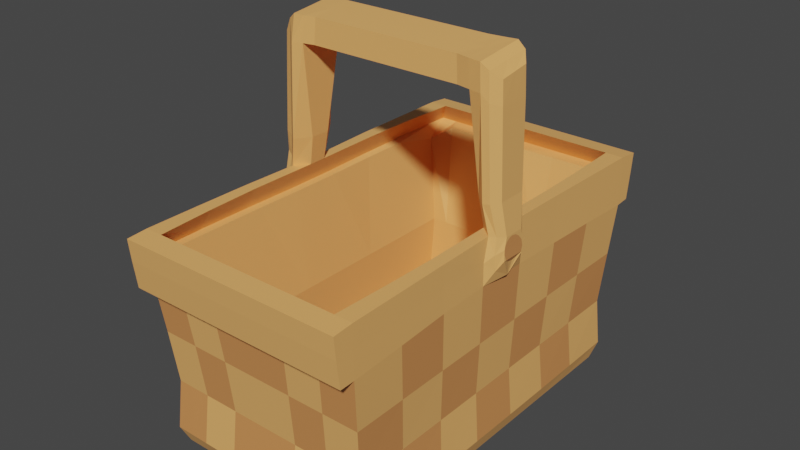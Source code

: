 # Source: Canasta.blend  (saved by Blender 2.81.16; exported with 4.5.12 LTS)
import bpy
from mathutils import Matrix  # noqa: F401  (used for matrix-valued properties, if any)

bpy.ops.wm.read_factory_settings(use_empty=True)
scene = bpy.context.scene
scene.name = 'Scene'

# ---- materials (node trees are filled in below, after node groups)
mat_claro = bpy.data.materials.new('Claro')
mat_claro.alpha_threshold = 0.0
mat_claro.use_transparent_shadow = False
mat_claro.line_color = (0.0, 0.0, 0.0, 1.0)
mat_oscuro = bpy.data.materials.new('Oscuro')
mat_oscuro.use_transparent_shadow = False

# ---- material node trees
mat_claro.use_nodes = True; mat_claro.node_tree.nodes.clear()
_N = mat_claro.node_tree.nodes; _L = mat_claro.node_tree.links
n0 = _N.new('ShaderNodeOutputMaterial'); n0.name = 'Material Output'; n0.location = (300, 300)
n1 = _N.new('ShaderNodeBsdfPrincipled'); n1.name = 'Principled BSDF'; n1.location = (10, 300)
n1.distribution = 'GGX'
n1.subsurface_method = 'BURLEY'
n1.inputs[0].default_value = (0.9047, 0.4397, 0.1384, 1.0)
n1.inputs[2].default_value = 0.4
n1.inputs[3].default_value = 1.45
n1.inputs[27].default_value = (0.0, 0.0, 0.0, 1.0)
n1.inputs[28].default_value = 1.0
_L.new(n1.outputs[0], n0.inputs[0])
n0.is_active_output = True
mat_oscuro.use_nodes = True; mat_oscuro.node_tree.nodes.clear()
_N = mat_oscuro.node_tree.nodes; _L = mat_oscuro.node_tree.links
n0 = _N.new('ShaderNodeOutputMaterial'); n0.name = 'Material Output'; n0.location = (300, 300)
n1 = _N.new('ShaderNodeBsdfPrincipled'); n1.name = 'Principled BSDF'; n1.location = (10, 300)
n1.distribution = 'GGX'
n1.subsurface_method = 'BURLEY'
n1.inputs[0].default_value = (0.6724, 0.2705, 0.0865, 1.0)
n1.inputs[3].default_value = 1.45
n1.inputs[27].default_value = (0.0, 0.0, 0.0, 1.0)
n1.inputs[28].default_value = 1.0
_L.new(n1.outputs[0], n0.inputs[0])
n0.is_active_output = True

# ---- world
world_world = bpy.data.worlds.new('World'); scene.world = world_world
world_world.use_nodes = True; world_world.node_tree.nodes.clear()
_N = world_world.node_tree.nodes; _L = world_world.node_tree.links
n0 = _N.new('ShaderNodeOutputWorld'); n0.name = 'World Output'; n0.location = (300, 300)
n1 = _N.new('ShaderNodeBackground'); n1.name = 'Background'; n1.location = (10, 300)
n1.inputs[0].default_value = (0.05088, 0.05088, 0.05088, 1.0)
_L.new(n1.outputs[0], n0.inputs[0])
n0.is_active_output = True
world_world.color = (0.05088, 0.05088, 0.05088)
world_world.use_sun_shadow = False
world_world.sun_shadow_jitter_overblur = 0.0

# ---- meshes
me_cube_001 = bpy.data.meshes.new('Cube.001')
me_cube_001.from_pydata([(0.578, 0.9636, 0.2027), (0.5601, 0.938, -0.315), (0.578, -0.9653, 0.2027), (0.56, -0.9335, -0.315), (-0.5811, 0.9636, 0.2027), (-0.5619, 0.938, -0.315), (-0.5811, -0.9653, 0.2027), (-0.5619, -0.9335, -0.315), (0.5782, 0.9636, 0.0862), (0.5786, 0.9636, -0.05045), (-0.5812, -0.9653, -0.04965), (-0.5811, -0.9653, 0.0862), (0.5782, -0.9653, 0.0862), (0.5786, -0.9653, -0.04965), (-0.5811, 0.9636, 0.0862), (-0.5812, 0.9636, -0.05045), (0.1869, 0.938, -0.315), (-0.1885, 0.938, -0.315), (0.2044, -0.9653, 0.2027), (-0.2082, -0.9653, 0.2027), (-0.1887, -0.9335, -0.315), (0.1871, -0.9335, -0.315), (-0.2081, 0.9636, 0.2027), (0.2043, 0.9636, 0.2027), (-0.2011, 0.9636, -0.05045), (0.1984, 0.9636, -0.05045), (0.5794, -1.059, 0.0862), (-0.5812, -1.059, 0.0862), (0.1984, -0.9653, -0.04965), (-0.2012, -0.9653, -0.04965), (0.5512, -0.1265, 0.7901), (-0.5428, 0.1253, 0.3487), (-0.564, 0.6563, -0.315), (-0.5662, 0.3933, -0.315), (-0.5672, 0.1303, -0.315), (-0.5672, -0.1327, -0.315), (-0.5662, -0.3958, -0.315), (-0.564, -0.6588, -0.315), (0.5718, 0.6796, 0.2027), (0.5654, 0.4072, 0.2027), (0.5602, 0.1059, 0.2027), (0.5602, -0.1084, 0.2027), (0.5654, -0.4097, 0.2027), (0.5718, -0.682, 0.2027), (-0.5807, -0.682, 0.2027), (-0.5784, -0.4097, 0.2027), (-0.5685, -0.1121, 0.2027), (-0.5685, 0.1096, 0.2027), (-0.5784, 0.4072, 0.2032), (-0.5807, 0.6796, 0.2031), (0.5584, -0.6588, -0.315), (0.5566, -0.3958, -0.315), (0.5557, -0.1327, -0.315), (0.5557, 0.1303, -0.315), (0.5566, 0.3933, -0.315), (0.5584, 0.6563, -0.315), (0.573, 0.6796, -0.04137), (0.5672, 0.4072, -0.03573), (0.5641, 0.1349, -0.02822), (0.564, -0.1374, -0.02353), (0.567, -0.4097, -0.02728), (0.573, -0.682, -0.03949), (0.5721, 0.6796, 0.0862), (0.5658, 0.4072, 0.0862), (0.5622, 0.1349, 0.0862), (0.5622, -0.1374, 0.0862), (0.5658, -0.4097, 0.0862), (0.5721, -0.682, 0.0862), (-0.5807, -0.682, -0.03949), (-0.5802, -0.4097, -0.02728), (-0.5784, -0.1374, -0.02353), (-0.5785, 0.1349, -0.02822), (-0.5803, 0.4072, -0.03464), (-0.5807, 0.6796, -0.04037), (-0.5807, -0.682, 0.0862), (-0.5799, -0.4097, 0.0862), (-0.5737, -0.1374, 0.0862), (-0.5737, 0.1349, 0.0862), (-0.5799, 0.4072, 0.0873), (-0.5807, 0.6796, 0.0872), (-0.5643, -0.1334, -0.8375), (-0.5643, 0.1306, -0.8375), (-0.5629, 0.394, -0.8376), (-0.5607, 0.6553, -0.8378), (0.1858, -0.9316, -0.8379), (-0.187, -0.9316, -0.8379), (-0.187, 0.9363, -0.8379), (0.1858, 0.9363, -0.8379), (-0.5579, -0.9284, -0.8381), (-0.5579, 0.9332, -0.8381), (0.5567, -0.9284, -0.8381), (0.5567, 0.9332, -0.8381), (-0.5782, -0.001242, -0.02587), (0.5643, -0.001242, -0.02587), (0.5677, -0.1176, 0.3531), (0.6179, 0.05569, 0.08398), (0.6017, 0.01653, 0.05587), (0.6044, -0.01553, 0.0613), (0.5558, -0.001242, -0.315), (-0.5671, -0.001242, -0.315), (0.5894, 0.1022, 0.1182), (0.6164, 0.05838, 0.139), (0.616, -0.04705, 0.1771), (0.616, -0.02912, 0.1868), (0.5429, 0.9094, -0.5842), (0.5429, -0.9048, -0.5842), (-0.544, 0.9094, -0.5842), (-0.544, -0.9048, -0.5842), (0.1806, 0.9094, -0.5842), (-0.1817, 0.9094, -0.5842), (-0.1817, -0.9048, -0.5842), (0.1806, -0.9048, -0.5842), (-0.5455, 0.6358, -0.5842), (-0.5477, 0.381, -0.5842), (-0.5487, 0.1262, -0.5842), (-0.5487, -0.1287, -0.5842), (-0.5477, -0.3835, -0.5842), (-0.5455, -0.6383, -0.5842), (0.5429, -0.6383, -0.5842), (0.5428, -0.3835, -0.5842), (0.5428, -0.1287, -0.5842), (0.5428, 0.1262, -0.5842), (0.5428, 0.381, -0.5842), (0.5429, 0.6358, -0.5842), (0.5329, 0.8946, -0.9224), (0.5329, -0.8897, -0.9224), (-0.534, 0.8946, -0.9224), (-0.534, -0.8897, -0.9224), (0.1773, 0.8946, -0.9224), (-0.1784, 0.8946, -0.9224), (-0.1784, -0.8897, -0.9224), (0.1773, -0.8897, -0.9224), (-0.534, 0.624, -0.9224), (-0.534, 0.3738, -0.9224), (-0.5341, 0.1237, -0.9224), (-0.5341, -0.1265, -0.9224), (-0.5629, -0.3967, -0.8376), (-0.5607, -0.658, -0.8378), (0.5596, -0.658, -0.8378), (0.5616, -0.3968, -0.8376), (0.5626, -0.1334, -0.8375), (0.5626, 0.1306, -0.8375), (0.5616, 0.394, -0.8376), (0.5596, 0.6553, -0.8378), (0.6179, 0.004442, 0.08486), (0.6179, -0.01633, 0.08522), (0.3717, -0.9304, -0.838), (0.3717, 0.9351, -0.838), (-0.5428, -0.1277, 0.3487), (0.3919, -0.9653, -0.04965), (0.3949, -0.9653, 0.2027), (0.3749, 0.938, -0.315), (-0.5812, -1.042, -0.05056), (0.3918, 0.9636, -0.05045), (0.3948, 0.9636, 0.2027), (0.3751, -0.9335, -0.315), (-0.534, -0.3767, -0.9224), (-0.534, -0.6268, -0.9224), (0.5329, -0.6268, -0.9224), (0.5329, -0.3767, -0.9224), (0.5329, -0.1265, -0.9224), (0.5329, 0.1237, -0.9224), (0.5329, 0.3738, -0.9224), (0.5329, 0.624, -0.9224), (-0.1634, 0.5715, -0.9207), (-0.1634, 0.3424, -0.9207), (-0.1634, 0.1133, -0.9207), (-0.1634, -0.1158, -0.9207), (-0.1634, -0.3449, -0.9207), (-0.1634, -0.5739, -0.9207), (0.1623, 0.5715, -0.9207), (0.1623, 0.3424, -0.9207), (0.1623, 0.1133, -0.9207), (0.1623, -0.1158, -0.9207), (0.1623, -0.3449, -0.9207), (0.1623, -0.5739, -0.9207), (0.591, 0.09809, 0.04796), (0.6162, -0.06352, 0.1545), (0.6159, -0.01227, 0.189), (0.616, 0.01219, 0.1836), (0.3617, -0.9048, -0.5842), (0.3617, 0.9094, -0.5842), (0.3551, -0.8897, -0.9224), (0.3551, 0.8946, -0.9224), (0.332, 0.5836, -0.9211), (0.332, 0.3496, -0.9211), (0.332, 0.1157, -0.9211), (0.332, -0.1183, -0.9211), (0.332, -0.3522, -0.9211), (0.332, -0.5861, -0.9211), (-0.0005719, 0.938, -0.315), (-0.00089, -0.9653, 0.2027), (-0.0005719, -0.9335, -0.315), (-0.0008836, 0.9636, 0.2027), (-0.0001045, 0.9636, -0.05045), (-0.5813, -1.07, 0.1956), (-9.461e-05, -0.9653, -0.04965), (0.5336, -0.1235, 0.3487), (-0.0005718, -0.932, -0.8379), (-0.0005718, 0.9367, -0.8379), (0.6159, -0.02041, 0.1951), (0.6165, -0.01814, 0.139), (0.5438, -0.1232, 0.9221), (0.6171, 0.06441, 0.1097), (0.6161, 0.03284, 0.17), (0.6162, 0.04914, 0.1526), (-0.0005719, 0.9094, -0.5842), (-0.0005719, -0.9048, -0.5842), (-0.0005718, 0.8946, -0.9224), (-0.0005718, -0.8897, -0.9224), (-0.0005719, 0.5715, -0.9207), (-0.0005719, 0.3424, -0.9207), (-0.0005719, 0.1133, -0.9207), (-0.0005719, -0.1158, -0.9207), (-0.0005719, -0.3449, -0.9207), (-0.0005719, -0.5739, -0.9207), (-0.3775, 0.938, -0.315), (-0.3994, -0.9653, 0.2027), (-0.3954, -0.9653, -0.04965), (0.5336, 0.121, 0.3487), (-0.3778, -0.9335, -0.315), (-0.3993, 0.9636, 0.2027), (-0.3954, 0.9636, -0.05045), (0.5795, -1.07, 0.1956), (-0.3729, -0.9304, -0.838), (-0.3729, 0.9351, -0.838), (0.618, 0.02323, 0.08454), (0.6065, 0.03882, 0.06402), (0.5443, 0.1207, 0.9474), (0.5512, 0.124, 0.7901), (0.6169, -0.06689, 0.1173), (0.6178, -0.05256, 0.08585), (-0.3629, 0.9094, -0.5842), (-0.3629, -0.9048, -0.5842), (-0.3562, 0.8946, -0.9224), (-0.3562, -0.8897, -0.9224), (-0.3332, 0.5836, -0.9211), (-0.3332, 0.3496, -0.9211), (-0.3332, 0.1157, -0.9211), (-0.3332, -0.1183, -0.9211), (-0.3332, -0.3522, -0.9211), (-0.3332, -0.5861, -0.9211), (0.5795, 1.07, 0.1925), (-0.5813, 1.07, 0.1925), (0.5794, 1.057, 0.0862), (0.5795, 1.038, -0.0434), (-0.5812, 1.057, 0.0862), (-0.5812, 1.038, -0.0434), (-0.1967, 1.07, 0.1925), (0.1951, 1.07, 0.1925), (-0.1957, 1.038, -0.0434), (0.1941, 1.038, -0.0434), (-0.1961, 1.057, 0.0862), (0.1946, 1.057, 0.0862), (0.3888, 1.057, 0.0862), (0.3886, 1.038, -0.0434), (0.389, 1.07, 0.1925), (-0.0005719, 1.07, 0.1925), (-0.0005719, 1.038, -0.0434), (-0.0005719, 1.057, 0.0862), (-0.3913, 1.07, 0.1925), (-0.3908, 1.038, -0.0434), (-0.391, 1.057, 0.0862), (0.5795, -1.042, -0.05056), (0.1953, -1.07, 0.1956), (-0.1969, -1.07, 0.1956), (0.194, -1.042, -0.05056), (-0.1955, -1.042, -0.05056), (0.1946, -1.059, 0.0862), (-0.1961, -1.059, 0.0862), (0.3889, -1.059, 0.0862), (0.3885, -1.042, -0.05056), (0.3891, -1.07, 0.1956), (-0.0005719, -1.07, 0.1956), (-0.0005719, -1.042, -0.05056), (-0.0005719, -1.059, 0.0862), (-0.3914, -1.07, 0.1956), (-0.3906, -1.042, -0.05056), (-0.391, -1.059, 0.0862), (0.5886, -0.08972, 0.2013), (0.5886, 0.09584, 0.2013), (-0.6219, -0.1002, 0.1746), (0.5677, 0.1151, 0.3531), (0.5894, -0.0984, 0.1182), (0.5912, -0.09079, 0.0399), (0.1907, 0.1116, 0.8239), (-0.5133, 0.1349, 0.8239), (-0.5133, -0.1374, 0.8239), (0.5126, -0.1328, 0.8239), (0.5126, 0.1304, 0.8239), (0.1907, -0.1073, 0.8239), (-0.2522, 0.1116, 0.8239), (-0.2522, -0.1073, 0.8239), (0.3805, 0.1116, 0.8239), (0.3805, -0.1073, 0.8239), (-0.04248, 0.1116, 0.8239), (-0.04244, -0.1073, 0.8239), (-0.4032, 0.1116, 0.8239), (-0.4032, -0.1073, 0.8239), (0.1852, 0.108, 0.9783), (-0.507, 0.1211, 0.9783), (-0.5063, -0.1215, 0.9508), (0.5036, -0.1294, 0.9508), (0.5038, 0.1269, 0.9783), (0.1852, -0.1037, 0.9508), (-0.2419, 0.108, 0.9783), (-0.2436, -0.1037, 0.9508), (0.3702, 0.108, 0.9783), (0.3708, -0.1037, 0.9508), (-0.03821, 0.108, 0.9783), (-0.03948, -0.1037, 0.9508), (-0.3936, 0.108, 0.9783), (-0.3944, -0.1037, 0.9508), (0.4679, -0.9335, -0.315), (0.4868, 0.9636, 0.2027), (0.4857, 0.9636, -0.05045), (0.4644, -0.9295, -0.8381), (0.4964, 0.6796, 0.2027), (0.5009, 0.4072, 0.2027), (0.4978, 0.05248, 0.2027), (0.4978, -0.05496, 0.2027), (0.5009, -0.4097, 0.2027), (0.4964, -0.682, 0.2027), (0.4523, -0.9048, -0.5842), (0.444, -0.8897, -0.9224), (0.4644, 0.9342, -0.8381), (0.4868, -0.9653, 0.2027), (0.4677, 0.938, -0.315), (0.4523, 0.9094, -0.5842), (0.444, 0.8946, -0.9224), (0.4338, 0.6097, -0.922), (0.4338, 0.3653, -0.922), (0.4338, 0.1208, -0.922), (0.4338, -0.1236, -0.922), (0.4338, -0.368, -0.922), (0.4338, -0.6124, -0.922), (0.4845, 1.07, 0.1925), (0.4844, 1.038, -0.0434), (0.4844, 1.057, 0.0862), (0.4711, 0.06007, 0.3487), (0.4711, -0.06256, 0.3487), (0.4504, 0.1181, 0.8239), (0.4504, -0.1209, 0.8239), (0.4407, 0.1163, 0.9783), (0.4411, -0.1192, 0.9508), (-0.4702, 0.938, -0.315), (-0.4908, -0.9653, 0.2027), (-0.4655, 0.9342, -0.8381), (-0.4534, 0.9094, -0.5842), (-0.4451, 0.8946, -0.9224), (-0.4349, 0.6097, -0.922), (-0.4349, 0.3653, -0.922), (-0.4349, 0.1208, -0.922), (-0.4349, -0.1236, -0.922), (-0.4349, -0.368, -0.922), (-0.4349, -0.6124, -0.922), (-0.4705, -0.9335, -0.315), (-0.4908, 0.9636, 0.2027), (-0.4891, 0.9636, -0.05045), (-0.4655, -0.9295, -0.8381), (-0.5083, 0.6796, 0.2032), (-0.517, 0.4072, 0.2033), (-0.5137, 0.04374, 0.2027), (-0.5137, -0.04623, 0.2027), (-0.517, -0.4097, 0.2027), (-0.5083, -0.682, 0.2027), (-0.4534, -0.9048, -0.5842), (-0.4451, -0.8897, -0.9224), (-0.4866, 1.07, 0.1925), (-0.4866, 1.038, -0.0434), (-0.4865, 1.057, 0.0862), (-0.4896, 0.0501, 0.3487), (-0.4896, -0.05259, 0.3487), (-0.4604, 0.1161, 0.8239), (-0.4604, -0.121, 0.8239), (-0.4526, 0.1146, 0.9783), (-0.4528, -0.1195, 0.9508), (0.6159, 0.05219, 0.1951), (0.6159, -0.05468, 0.1951), (0.6179, 0.06441, 0.08383), (0.6179, -0.06689, 0.08609), (0.6165, 0.06441, 0.139), (0.6165, -0.06689, 0.139), (0.5974, -0.07476, 0.356), (0.5974, 0.07227, 0.356), (0.5853, 0.07789, 0.7713), (0.5853, -0.08037, 0.7713), (0.5801, 0.07582, 0.9062), (0.5796, -0.0783, 0.8823), (-0.6114, -0.09321, 0.3654), (-0.6281, -0.001242, 0.02639), (-0.5799, -0.001242, 0.8643), (-0.6203, 0.07934, 0.2592), (-0.6203, -0.08182, 0.2592), (-0.6236, 0.1027, 0.1185), (-0.5485, -0.001242, -0.5842), (0.5428, -0.001242, -0.5842), (-0.5644, -0.001388, -0.8375), (0.5628, -0.001388, -0.8375), (-0.5341, -0.001424, -0.9224), (0.5329, -0.001424, -0.9224), (-0.1634, -0.001242, -0.9207), (0.1623, -0.001242, -0.9207), (0.332, -0.001284, -0.9211), (-0.0005719, -0.001242, -0.9207), (-0.3332, -0.001284, -0.9211), (0.5441, -0.001242, 0.9347), (0.593, -0.001242, -0.01156), (0.5028, -0.001242, 0.9645), (-0.506, -0.001242, 0.9645), (0.1852, -0.001242, 0.9645), (-0.2428, -0.001242, 0.9645), (0.3706, -0.001242, 0.9645), (-0.03889, -0.001242, 0.9645), (-0.394, -0.001242, 0.9645), (-0.6235, -0.09911, 0.1189), (-0.5793, -0.09765, 0.8544), (0.4409, -0.001242, 0.9645), (0.4338, -0.001374, -0.922), (-0.4527, -0.001242, 0.9645), (-0.4349, -0.001374, -0.922), (0.5974, -0.001242, 0.356), (0.5852, -0.001242, 0.7713), (0.5798, -0.001242, 0.8942), (-0.5797, 0.09516, 0.8743), (-0.6219, 0.09775, 0.1746), (-0.5857, -0.1002, 0.7109), (-0.5857, 0.09775, 0.7109), (-0.6114, 0.09073, 0.3654), (-0.5961, -0.1117, 0.1475), (-0.551, 0.1093, 0.7462), (-0.5448, -0.001242, 0.931), (-0.5456, 0.1064, 0.9421), (-0.574, 0.1014, 0.3605), (-0.551, -0.1117, 0.7462), (-0.5448, -0.1089, 0.9198), (-0.5933, -0.09119, 0.242), (-0.574, -0.1039, 0.3605), (-0.6001, 0.09884, 0.04877), (-0.6032, -0.001242, -0.008802), (-0.5933, 0.0887, 0.242), (-0.5961, 0.1093, 0.1475), (-0.6003, -0.08955, 0.04262), (-0.6246, -0.005807, 0.2578), (-0.6184, -0.003424, 0.3682), (-0.5922, -0.00201, 0.7152), (-0.6261, -0.005794, 0.1726), (-0.625, 0.02655, 0.1732), (-0.6258, -0.005796, 0.1882), (-0.6275, -0.002347, 0.05914), (-0.6262, 0.04018, 0.06313), (-0.6244, -0.05022, 0.1735), (-0.6254, -0.0134, 0.1891), (-0.6249, -0.02944, 0.1869), (-0.6245, -0.04611, 0.1781), (-0.6236, -0.06341, 0.1542), (-0.6234, -0.06686, 0.1379), (-0.6237, -0.06686, 0.1174), (-0.6251, -0.05208, 0.08661), (-0.6268, -0.01654, 0.06145), (-0.6252, 0.01208, 0.1835), (-0.6251, 0.05517, 0.08409), (-0.624, 0.06397, 0.1102), (-0.6236, 0.05863, 0.1385), (-0.6241, 0.04919, 0.1539), (-0.6248, 0.03315, 0.169), (-0.6272, 0.01426, 0.05521), (-0.6264, -0.004112, 0.1172), (0.6164, -0.002641, 0.139), (0.6169, -0.002669, 0.1186), (0.6165, -0.002649, 0.1335), (0.6159, -0.002574, 0.1869), (0.6032, -0.001858, 0.05899), (0.6167, -0.002657, 0.1275), (0.6161, -0.002609, 0.1618), (0.6164, -0.002636, 0.1421), (0.6163, -0.002628, 0.1484), (0.6173, -0.002693, 0.102), (0.6179, -0.002717, 0.08499), (0.6159, -0.002569, 0.1899), (0.6159, -0.002562, 0.1951), (0.1907, 0.002132, 0.8239), (0.3805, 0.002132, 0.8239), (-0.04247, 0.002132, 0.8239), (-0.2522, 0.002132, 0.8239), (-0.4032, 0.002132, 0.8239), (-0.4604, -0.002447, 0.8239), (-0.4895, -0.001242, 0.3487), (-0.5136, -0.001242, 0.2027), (-0.5733, -0.001242, 0.0862), (0.4504, -0.001416, 0.8239), (0.4711, -0.001242, 0.3487), (0.4978, 0.0001454, 0.2027), (0.5159, -0.617, 0.08556), (0.5214, -0.8755, 0.08556), (-0.544, 0.6311, 0.07955), (-0.5349, 0.896, 0.02489), (0.5226, -0.9608, 0.08556), (0.5215, 0.8848, 0.08556), (0.5159, 0.6256, 0.08556), (0.5102, 0.3771, 0.08556), (0.5068, 0.1286, 0.08556), (0.5068, -0.12, 0.08556), (0.5102, -0.3685, 0.08556), (-0.5365, -0.8755, 0.08556), (-0.5361, -0.617, 0.08556), (-0.5354, -0.3685, 0.08556), (-0.5297, -0.12, 0.08556), (-0.5297, 0.1286, 0.08556), (-0.5435, 0.3998, 0.07955), (-0.5366, -0.9608, 0.08556), (-0.363, 0.9702, 0.08556), (-0.1851, 0.9702, 0.08556), (-0.006699, 0.9702, 0.08556), (0.1775, 0.9843, 0.08173), (0.3556, 0.9843, 0.08392), (-0.4502, 0.9702, 0.08556), (-0.363, -0.9608, 0.08556), (0.3487, -0.9608, 0.08556), (0.1714, -0.9608, 0.08556), (-0.006699, -0.9608, 0.08556), (-0.1851, -0.9608, 0.08556), (0.4447, 0.9843, 0.08087), (-0.5293, 0.004299, 0.08556), (0.5337, 0.896, -0.9017), (0.5337, -0.881, -0.9017), (-0.5349, 0.896, -0.9017), (-0.5349, -0.881, -0.9017), (0.1775, 0.896, -0.9017), (-0.1787, 0.896, -0.9017), (-0.1787, -0.881, -0.9017), (0.1775, -0.881, -0.9017), (-0.5349, 0.625, -0.9017), (-0.5349, 0.3744, -0.9017), (-0.5349, 0.1238, -0.9017), (-0.5349, -0.1267, -0.9017), (-0.5349, -0.3773, -0.9017), (-0.5349, -0.6278, -0.9017), (0.5337, -0.6278, -0.9017), (0.5337, -0.3773, -0.9017), (0.5337, -0.1267, -0.9017), (0.5337, 0.1238, -0.9017), (0.5337, 0.3744, -0.9017), (0.5337, 0.625, -0.9017), (0.3556, -0.881, -0.9017), (0.3556, 0.896, -0.9017), (-0.0005718, 0.896, -0.9017), (-0.0005718, -0.881, -0.9017), (-0.3568, 0.896, -0.9017), (-0.3568, -0.881, -0.9017), (0.4447, -0.881, -0.9017), (0.4447, 0.896, -0.9017), (-0.4458, 0.896, -0.9017), (-0.4458, -0.881, -0.9017), (-0.5349, -0.001427, -0.9017), (0.5337, -0.001427, -0.9017), (0.4978, 0.0001454, 0.2027), (0.5068, -0.005853, 0.08556), (0.5622, -0.01794, 0.0862), (0.4103, 0.8852, -0.4383), (-0.4936, 0.3455, -0.4378), (-0.4936, 0.5767, -0.4378), (-0.0005867, -0.8928, -0.4383), (-0.1649, -0.8928, -0.4383), (-0.4936, 0.1143, -0.4383), (-0.3293, 0.8852, -0.4383), (-0.1649, 0.8852, -0.4383), (-0.4936, -0.001274, -0.4383), (-0.4936, -0.1169, -0.4383), (0.4924, -0.001274, -0.4383), (0.4924, -0.1169, -0.4383), (-0.4114, -0.8928, -0.4383), (-0.3293, -0.8928, -0.4383), (-0.4936, -0.3481, -0.4383), (0.4103, -0.8928, -0.4383), (0.3281, -0.8928, -0.4383), (-0.4936, -0.5793, -0.4383), (-0.4936, -0.8928, -0.4383), (0.3281, 0.8852, -0.4383), (0.1638, 0.8852, -0.4383), (0.4924, -0.8928, -0.4383), (0.4924, -0.5793, -0.4383), (-0.4936, 0.8852, -0.4383), (-0.4114, 0.8852, -0.4383), (0.4924, -0.3481, -0.4383), (0.4924, 0.5767, -0.4383), (0.4924, 0.1143, -0.4383), (0.4924, 0.3455, -0.4383), (-0.0005867, 0.8852, -0.4383), (0.1638, -0.8928, -0.4383), (0.4868, 0.8801, -0.4103)], [], [(365, 44, 6, 346), (150, 18, 264, 272), (79, 49, 4, 14), (174, 188, 189, 175), (67, 43, 2, 12), (24, 222, 261, 250), (327, 315, 9, 1), (8, 9, 245, 244), (50, 61, 13, 3), (61, 67, 12, 13), (32, 73, 15, 5), (73, 79, 14, 15), (220, 218, 10, 7, 356), (11, 10, 152, 27), (19, 217, 276, 265), (18, 191, 273, 264), (155, 149, 28, 21), (192, 196, 29, 20), (193, 23, 249, 257), (315, 153, 255, 337), (216, 222, 24, 17), (190, 194, 25, 16), (358, 15, 247, 369), (0, 8, 244, 242), (33, 32, 112, 113), (55, 54, 122, 123), (217, 346, 6, 195, 276), (196, 28, 266, 274), (145, 201, 231), (230, 201, 382), (303, 343, 417, 408), (303, 408, 406, 228), (186, 332, 418, 403), (201, 177, 382), (205, 101, 381), (204, 377, 179), (311, 375, 419, 414), (134, 352, 420, 399), (226, 469, 477, 144), (205, 377, 204), (200, 178, 479, 480), (216, 17, 109, 232), (32, 5, 106, 112), (155, 21, 111, 180), (54, 53, 121, 122), (7, 37, 117, 107), (98, 52, 120, 396), (190, 16, 108, 206), (52, 51, 119, 120), (327, 1, 104, 328), (37, 36, 116, 117), (51, 50, 118, 119), (36, 35, 115, 116), (10, 11, 74, 68), (68, 74, 75, 69), (69, 75, 76, 70), (71, 77, 78, 72), (270, 26, 497, 518), (7, 10, 68, 37), (37, 68, 69, 36), (36, 69, 70, 35), (99, 92, 71, 34), (34, 71, 72, 33), (33, 72, 73, 32), (9, 8, 62, 56), (56, 62, 63, 57), (57, 63, 64, 58), (280, 282, 384, 377), (59, 65, 66, 60), (60, 66, 67, 61), (1, 9, 56, 55), (55, 56, 57, 54), (54, 57, 58, 53), (98, 93, 59, 52), (52, 59, 60, 51), (51, 60, 61, 50), (8, 0, 38, 62), (62, 38, 39, 63), (63, 39, 40, 64), (283, 284, 380, 230, 382), (65, 41, 42, 66), (66, 42, 43, 67), (50, 3, 105, 118), (99, 34, 114, 395), (1, 55, 123, 104), (192, 20, 110, 207), (34, 33, 113, 114), (356, 7, 107, 366), (11, 6, 44, 74), (74, 44, 45, 75), (75, 45, 46, 76), (440, 441, 425, 392), (77, 47, 48, 78), (78, 48, 49, 79), (357, 4, 49, 360), (360, 49, 48, 361), (361, 48, 47, 362), (362, 47, 31, 371), (363, 46, 45, 364), (364, 45, 44, 365), (335, 158, 125, 324), (122, 121, 141, 142), (206, 108, 87, 199), (114, 113, 82, 81), (396, 120, 140, 398), (328, 104, 91, 325), (113, 112, 83, 82), (120, 119, 139, 140), (104, 123, 143, 91), (112, 106, 89, 83), (119, 118, 138, 139), (180, 111, 84, 146), (118, 105, 90, 138), (232, 109, 86, 225), (117, 116, 136, 137), (107, 117, 137, 88), (207, 110, 85, 198), (116, 115, 80, 136), (123, 122, 142, 143), (366, 107, 88, 359), (395, 114, 81, 397), (82, 83, 132, 133), (325, 91, 124, 329), (139, 138, 158, 159), (199, 87, 128, 208), (138, 90, 125, 158), (359, 88, 127, 367), (137, 136, 156, 157), (198, 85, 130, 209), (136, 80, 135, 156), (88, 137, 157, 127), (143, 142, 162, 163), (397, 81, 134, 399), (225, 86, 129, 234), (142, 141, 161, 162), (81, 82, 133, 134), (146, 84, 131, 182), (398, 140, 160, 400), (83, 89, 126, 132), (91, 143, 163, 124), (140, 139, 159, 160), (241, 169, 130, 235), (215, 175, 131, 209), (208, 128, 170, 210), (210, 170, 171, 211), (211, 171, 172, 212), (404, 402, 173, 213), (213, 173, 174, 214), (214, 174, 175, 215), (234, 129, 164, 236), (236, 164, 165, 237), (237, 165, 166, 238), (405, 401, 167, 239), (239, 167, 168, 240), (240, 168, 169, 241), (329, 124, 163, 330), (330, 163, 162, 331), (331, 162, 161, 332), (418, 400, 160, 333), (333, 160, 159, 334), (334, 159, 158, 335), (173, 187, 188, 174), (402, 403, 187, 173), (171, 185, 186, 172), (170, 184, 185, 171), (128, 183, 184, 170), (316, 146, 182, 324), (87, 147, 183, 128), (323, 180, 146, 316), (108, 181, 147, 87), (175, 189, 182, 131), (16, 151, 181, 108), (313, 155, 180, 323), (378, 103, 200), (102, 378, 177), (58, 64, 100, 176), (386, 422, 423, 388), (383, 421, 422, 386), (103, 378, 102), (29, 196, 274, 267), (3, 13, 149, 155, 313), (10, 218, 277, 152), (221, 22, 248, 260), (16, 25, 153, 151), (15, 14, 246, 247), (168, 214, 215, 169), (167, 213, 214, 168), (401, 404, 213, 167), (165, 211, 212, 166), (164, 210, 211, 165), (129, 208, 210, 164), (169, 215, 209, 130), (84, 198, 209, 131), (86, 199, 208, 129), (111, 207, 198, 84), (109, 206, 199, 86), (21, 192, 207, 111), (17, 190, 206, 109), (178, 200, 103), (179, 377, 479, 471), (64, 40, 280, 100), (201, 475, 476), (2, 326, 150, 272, 223), (357, 221, 260, 368), (17, 24, 194, 190), (14, 4, 243, 246), (21, 28, 196, 192), (28, 149, 271, 266), (354, 240, 241, 355), (353, 239, 240, 354), (420, 405, 239, 353), (351, 237, 238, 352), (350, 236, 237, 351), (349, 234, 236, 350), (355, 241, 235, 367), (347, 225, 234, 349), (85, 224, 235, 130), (110, 233, 224, 85), (348, 232, 225, 347), (179, 471, 474), (201, 476, 474), (30, 94, 383, 386), (201, 470, 468), (201, 469, 473), (144, 96, 227, 226), (20, 220, 233, 110), (345, 216, 232, 348), (314, 0, 242, 336), (345, 358, 222, 216), (194, 24, 250, 258), (6, 11, 27, 195), (20, 29, 218, 220), (149, 13, 263, 271), (201, 178, 103), (338, 336, 242, 244), (337, 338, 244, 245), (261, 262, 252, 250), (258, 259, 253, 251), (262, 260, 248, 252), (259, 257, 249, 253), (251, 253, 254, 255), (253, 249, 256, 254), (252, 248, 257, 259), (250, 252, 259, 258), (370, 368, 260, 262), (369, 370, 262, 261), (153, 25, 251, 255), (25, 194, 258, 251), (23, 154, 256, 249), (22, 193, 257, 248), (278, 276, 195, 27), (277, 278, 27, 152), (271, 270, 268, 266), (274, 275, 269, 267), (270, 272, 264, 268), (275, 273, 265, 269), (26, 223, 272, 270), (263, 26, 270, 271), (268, 264, 273, 275), (266, 268, 275, 274), (267, 269, 278, 277), (269, 265, 276, 278), (218, 29, 267, 277), (12, 2, 223, 26), (191, 19, 265, 273), (13, 12, 26, 263), (265, 276, 195, 223, 272, 264, 273), (29, 218, 10, 13, 149, 28, 196), (340, 197, 288, 342), (101, 203, 381), (93, 58, 176, 407), (197, 41, 279, 94), (231, 230, 380), (289, 303, 228, 229), (95, 203, 470, 473), (219, 289, 229, 282), (41, 65, 283, 279), (320, 41, 197, 340), (302, 288, 30, 202), (231, 97, 145), (101, 205, 475, 468), (291, 297, 311, 305), (406, 202, 388, 423), (342, 288, 302, 344), (292, 296, 310, 306), (341, 293, 307, 343), (295, 291, 305, 309), (176, 100, 381, 203, 379), (371, 31, 286, 373), (434, 435, 416, 426), (40, 219, 282, 280), (65, 59, 284, 283), (413, 411, 306, 310), (412, 410, 304, 308), (419, 409, 301, 376), (417, 412, 308, 344), (410, 413, 310, 304), (411, 414, 312, 306), (373, 286, 300, 375), (298, 292, 306, 312), (374, 298, 312, 376), (293, 285, 299, 307), (290, 294, 308, 304), (285, 295, 309, 299), (296, 290, 304, 310), (408, 417, 344, 302), (289, 341, 343, 303), (294, 342, 344, 308), (288, 197, 94, 30), (40, 319, 339, 219), (219, 339, 341, 289), (408, 302, 202, 406), (255, 254, 338, 337), (254, 256, 336, 338), (154, 314, 336, 256), (43, 322, 326, 2), (0, 314, 317, 38), (38, 317, 318, 39), (39, 318, 319, 40), (41, 320, 321, 42), (42, 321, 322, 43), (3, 313, 323, 105), (105, 323, 316, 90), (90, 316, 324, 125), (188, 334, 335, 189), (187, 333, 334, 188), (403, 418, 333, 187), (185, 331, 332, 186), (184, 330, 331, 185), (183, 329, 330, 184), (147, 325, 329, 183), (181, 328, 325, 147), (189, 335, 324, 182), (151, 327, 328, 181), (9, 315, 337, 245), (151, 153, 315, 327), (287, 374, 376, 301), (297, 373, 375, 311), (414, 419, 376, 312), (148, 372, 374, 287), (46, 363, 372, 148), (247, 246, 370, 369), (246, 243, 368, 370), (5, 15, 358, 345), (5, 345, 348, 106), (106, 348, 347, 89), (89, 347, 349, 126), (157, 355, 367, 127), (126, 349, 350, 132), (132, 350, 351, 133), (133, 351, 352, 134), (399, 420, 353, 135), (135, 353, 354, 156), (156, 354, 355, 157), (4, 357, 368, 243), (224, 359, 367, 235), (233, 366, 359, 224), (177, 201, 102), (201, 103, 102), (144, 477, 478), (145, 97, 472, 478), (231, 201, 230), (220, 356, 366, 233), (222, 358, 369, 261), (226, 227, 95), (379, 203, 95), (381, 377, 205), (378, 200, 480, 421, 383), (422, 385, 387, 423), (421, 384, 385, 422), (100, 280, 377, 381), (284, 407, 472, 97, 231, 380), (94, 279, 378, 383), (229, 228, 387, 385), (282, 229, 385, 384), (279, 283, 382, 177, 378), (202, 30, 386, 388), (429, 436, 393, 281), (430, 433, 428, 427), (437, 434, 426, 389), (439, 442, 415, 390), (435, 431, 391, 416), (432, 430, 427, 424), (431, 432, 424, 391), (433, 440, 392, 428), (436, 437, 389, 393), (305, 311, 414, 411), (299, 309, 413, 410), (343, 307, 412, 417), (375, 300, 409, 419), (307, 299, 410, 412), (309, 305, 411, 413), (441, 438, 394, 425), (228, 406, 423, 387), (59, 93, 407, 284), (352, 238, 405, 420), (166, 212, 404, 401), (172, 186, 403, 402), (332, 161, 400, 418), (238, 166, 401, 405), (212, 172, 402, 404), (141, 398, 400, 161), (80, 397, 399, 135), (115, 395, 397, 80), (121, 396, 398, 141), (442, 429, 281, 415), (35, 99, 395, 115), (53, 58, 93, 98), (35, 70, 92, 99), (438, 439, 390, 450, 394), (53, 98, 396, 121), (71, 92, 439, 438), (70, 76, 429, 442), (77, 71, 438, 441), (46, 148, 437, 436), (31, 47, 440, 433), (409, 300, 432, 431), (300, 286, 430, 432), (301, 409, 431, 435), (92, 70, 442, 439), (148, 287, 434, 437), (286, 31, 433, 430), (76, 46, 436, 429), (287, 301, 435, 434), (47, 77, 441, 440), (416, 391, 445, 426), (389, 426, 445, 444), (389, 444, 443, 393), (425, 447, 460, 448, 443, 392), (425, 394, 450, 461, 462, 463, 464, 465, 447), (281, 451, 455, 456, 457, 458, 459, 449, 390, 415), (444, 445, 427, 428), (443, 444, 428, 392), (443, 448, 452, 453, 454, 451, 281, 393), (445, 391, 424, 427), (451, 454, 446), (449, 459, 467), (448, 460, 446), (447, 465, 467), (482, 294, 290, 481), (467, 450, 466), (466, 450, 390, 449), (467, 451, 446), (446, 460, 447), (446, 452, 448), (446, 454, 453), (453, 452, 446), (467, 446, 447), (467, 463, 462), (463, 467, 464), (464, 467, 465), (462, 461, 467), (461, 450, 467), (466, 449, 467), (467, 459, 458), (458, 457, 467), (467, 457, 456), (456, 455, 467), (467, 455, 451), (481, 290, 296, 483), (483, 296, 292, 484), (484, 292, 298, 485), (485, 298, 374, 486), (486, 487, 371, 373), (487, 488, 362, 371), (489, 77, 362, 488), (47, 77, 362), (363, 46, 76), (490, 342, 294, 482), (477, 469, 201), (480, 479, 377), (472, 407, 176, 379, 95, 227, 96), (473, 470, 201), (421, 480, 377, 384), (468, 475, 201), (478, 472, 96, 144), (474, 476, 204, 179), (468, 470, 203, 101), (473, 469, 226, 95), (471, 479, 178), (476, 475, 205, 204), (478, 477, 201, 145), (474, 471, 178, 201), (490, 491, 340, 342), (491, 339, 319, 492), (340, 491, 492, 320), (341, 339, 491, 490), (341, 490, 482, 293), (76, 489, 488, 363), (372, 363, 488, 487), (374, 372, 487, 486), (297, 485, 486, 373), (291, 484, 485, 297), (295, 483, 484, 291), (285, 481, 483, 295), (293, 482, 481, 285), (489, 76, 70, 92), (489, 92, 71, 77), (64, 558, 492, 319), (320, 41, 65), (64, 319, 40), (65, 558, 64, 58, 59), (318, 63, 64, 319), (317, 62, 63, 318), (314, 8, 62, 317), (314, 338, 8), (154, 254, 338, 314), (23, 253, 254, 154), (193, 259, 253, 23), (22, 252, 259, 193), (221, 262, 252, 22), (357, 370, 262, 221), (357, 14, 246), (357, 246, 370), (360, 79, 14, 357), (361, 78, 79, 360), (362, 77, 78, 361), (364, 75, 76, 363), (365, 74, 75, 364), (346, 11, 74, 365), (11, 346, 27), (217, 278, 27, 346), (19, 269, 278, 217), (191, 275, 269, 19), (18, 268, 275, 191), (150, 270, 268, 18), (326, 26, 270, 150), (12, 26, 326), (67, 12, 326, 322), (321, 66, 67, 322), (320, 65, 66, 321), (259, 252, 512, 513), (74, 11, 504, 505), (252, 262, 511, 512), (27, 278, 517, 510), (75, 74, 505, 506), (8, 338, 522, 498), (62, 8, 498, 499), (253, 259, 513, 514), (76, 75, 506, 507), (489, 523, 508, 77), (63, 62, 499, 500), (12, 67, 493, 494), (76, 507, 523, 489), (64, 63, 500, 501), (78, 77, 508, 509), (14, 79, 495, 496), (370, 246, 496, 516), (262, 370, 516, 511), (78, 509, 495, 79), (275, 268, 519, 520), (72, 78, 79, 73), (66, 65, 502, 503), (268, 270, 518, 519), (254, 253, 514, 515), (67, 66, 503, 493), (26, 12, 494, 497), (64, 501, 557, 558), (269, 275, 520, 521), (11, 27, 510, 504), (338, 254, 515, 522), (278, 269, 521, 517), (246, 14, 496), (158, 538, 539, 159), (126, 526, 532, 132), (130, 530, 547, 209), (131, 531, 544, 182), (159, 539, 540, 160), (132, 532, 533, 133), (183, 329, 551, 545), (161, 400, 555, 541), (124, 524, 551, 329), (161, 541, 542, 162), (127, 527, 553, 367), (162, 542, 543, 163), (157, 537, 527, 127), (125, 324, 550, 525), (349, 552, 526, 126), (163, 543, 524, 124), (128, 183, 545, 528), (133, 533, 534, 134), (129, 208, 546, 529), (160, 540, 555, 400), (135, 399, 554, 535), (130, 235, 549, 530), (135, 535, 536, 156), (131, 209, 547, 531), (129, 529, 548, 234), (182, 544, 550, 324), (156, 536, 537, 157), (235, 367, 553, 549), (158, 125, 525, 538), (128, 528, 546, 208), (399, 134, 534, 554), (349, 234, 548, 552), (561, 495, 509, 560), (563, 521, 520, 562), (560, 509, 508, 564), (566, 512, 511, 565), (568, 567, 523, 507), (570, 502, 557, 569), (572, 571, 510, 517), (568, 507, 506, 573), (567, 564, 508, 523), (575, 518, 497, 574), (573, 506, 505, 576), (576, 505, 504, 577), (590, 498, 522, 559), (581, 580, 494, 493), (583, 516, 496, 582), (583, 565, 511, 516), (581, 493, 503, 584), (580, 574, 497, 494), (577, 504, 510, 571), (584, 503, 502, 570), (585, 499, 498, 590), (586, 569, 557, 501), (579, 578, 515, 514), (586, 501, 500, 587), (566, 588, 513, 512), (587, 500, 499, 585), (563, 572, 517, 521), (589, 519, 518, 575), (589, 562, 520, 519), (578, 559, 522, 515), (582, 496, 495, 561), (579, 514, 513, 588), (539, 540, 555, 541, 542, 543, 524, 551, 545, 528, 546, 529, 548, 552, 526, 532, 533, 534, 554, 535, 536, 537, 527, 553, 549, 530, 547, 531, 544, 550, 525, 538), (528, 579, 588, 546), (526, 582, 561, 532), (545, 551, 559, 578), (531, 547, 562, 589), (531, 589, 575, 544), (530, 549, 572, 563), (542, 587, 585, 543), (529, 546, 588, 566), (541, 586, 587, 542), (528, 545, 578, 579), (541, 555, 569, 586), (543, 585, 590, 524), (539, 584, 570, 540), (527, 577, 571, 553), (525, 550, 574, 580), (538, 581, 584, 539), (552, 548, 565, 583), (552, 583, 582, 526), (538, 525, 580, 581), (524, 590, 559, 551), (537, 576, 577, 527), (536, 573, 576, 537), (544, 575, 574, 550), (554, 534, 564, 567), (535, 568, 573, 536), (549, 553, 571, 572), (540, 570, 569, 555), (535, 554, 567, 568), (529, 566, 565, 548), (533, 560, 564, 534), (530, 563, 562, 547), (532, 561, 560, 533), (558, 557, 502, 65), (492, 558, 65, 320, 556)])
me_cube_001.polygons.foreach_set('material_index', [0, 0, 0, 1, 0, 0, 1, 0, 0, 0, 0, 0, 1, 0, 0, 0, 0, 1, 0, 0, 0, 1, 0, 0, 0, 0, 0, 0, 1, 1, 0, 0, 0, 1, 0, 0, 0, 1, 1, 0, 0, 1, 1, 1, 1, 1, 0, 0, 1, 0, 0, 0, 1, 0, 0, 0, 0, 0, 0, 1, 0, 1, 0, 1, 0, 0, 0, 0, 0, 0, 0, 1, 0, 1, 0, 1, 0, 0, 0, 0, 0, 0, 1, 0, 1, 0, 1, 0, 0, 0, 0, 0, 0, 0, 0, 0, 0, 0, 0, 0, 1, 0, 1, 0, 1, 1, 1, 0, 0, 0, 1, 0, 0, 0, 1, 0, 1, 0, 1, 1, 1, 0, 0, 0, 0, 0, 0, 0, 0, 0, 0, 0, 0, 0, 0, 0, 0, 0, 0, 0, 0, 1, 1, 1, 0, 1, 0, 1, 0, 1, 0, 1, 0, 1, 0, 1, 0, 1, 0, 1, 0, 0, 1, 0, 1, 0, 0, 0, 1, 0, 0, 1, 0, 0, 0, 0, 0, 0, 0, 0, 1, 0, 0, 0, 0, 1, 0, 1, 0, 1, 0, 0, 0, 0, 1, 1, 0, 0, 0, 0, 0, 1, 0, 0, 1, 0, 1, 0, 1, 0, 1, 0, 1, 0, 0, 0, 0, 0, 1, 1, 1, 0, 1, 1, 1, 1, 0, 0, 1, 0, 0, 0, 0, 1, 0, 0, 0, 0, 0, 0, 0, 0, 0, 0, 0, 0, 0, 0, 0, 0, 0, 0, 0, 0, 0, 0, 0, 0, 0, 0, 0, 0, 0, 0, 0, 0, 0, 0, 0, 0, 0, 0, 0, 0, 1, 0, 0, 0, 0, 1, 1, 0, 0, 0, 0, 0, 0, 0, 0, 0, 0, 0, 0, 0, 0, 0, 0, 0, 0, 0, 0, 0, 0, 0, 0, 0, 0, 0, 0, 0, 0, 0, 0, 0, 0, 0, 0, 0, 0, 0, 0, 0, 1, 0, 0, 1, 0, 1, 0, 1, 0, 1, 1, 0, 0, 1, 0, 0, 0, 0, 0, 0, 0, 1, 0, 1, 0, 0, 0, 1, 0, 1, 0, 1, 0, 0, 1, 1, 1, 1, 1, 1, 0, 0, 1, 0, 0, 0, 0, 0, 0, 0, 0, 0, 0, 0, 0, 0, 0, 0, 0, 0, 0, 0, 0, 0, 0, 0, 0, 0, 0, 0, 0, 0, 0, 1, 1, 1, 0, 0, 0, 0, 0, 1, 1, 0, 0, 1, 1, 0, 0, 0, 0, 0, 0, 0, 0, 0, 0, 0, 0, 0, 0, 0, 0, 0, 0, 0, 0, 0, 0, 0, 0, 0, 0, 1, 1, 1, 1, 0, 1, 0, 1, 1, 1, 1, 1, 1, 1, 1, 1, 1, 1, 1, 1, 1, 1, 1, 1, 0, 0, 0, 0, 0, 0, 0, 0, 0, 0, 1, 0, 0, 1, 0, 1, 1, 1, 1, 1, 0, 1, 1, 1, 0, 0, 0, 0, 0, 0, 0, 0, 0, 0, 0, 0, 0, 0, 0, 0, 0, 0, 0, 0, 0, 0, 0, 0, 0, 0, 0, 0, 0, 0, 0, 0, 0, 0, 0, 0, 0, 0, 0, 0, 0, 0, 0, 0, 0, 0, 0, 0, 0, 0, 0, 0, 0, 0, 0, 0, 0, 0, 0, 0, 0, 0, 0, 0, 0, 0, 0, 0, 0, 0, 0, 0, 0, 0, 0, 0, 0, 0, 0, 0, 0, 0, 0, 0, 0, 0, 1, 0, 0, 0, 0, 0, 0, 1, 0, 0, 0, 0, 0, 0, 1, 1, 0, 1, 0, 0, 0, 0, 1, 0, 1, 0, 0, 0, 0, 0, 0, 0, 0, 0, 0, 0, 0, 0, 0, 0, 0, 0, 0, 0, 0, 0, 0, 0, 0, 0, 0, 0, 0, 0, 0, 0, 0, 0, 0, 0, 0, 0, 0, 0, 0, 0, 0, 0, 0, 0, 0, 0, 0, 0, 0, 0, 0, 0, 0, 0, 0, 0, 0, 0, 0, 0, 0, 0, 0, 0, 0, 0, 0])
_uv = me_cube_001.uv_layers.new(name='UVMap')
_uv.uv.foreach_set('vector', [0.8542, 0.7143, 0.875, 0.7143, 0.875, 0.75, 0.8542, 0.75, 0.6667, 0.75, 0.7083, 0.75, 0.7083, 0.75, 0.6667, 0.75, 0.5417, 0.2143, 0.625, 0.2143, 0.625, 0.25, 0.5417, 0.25, 0.2917, 0.6786, 0.3333, 0.6786, 0.3333, 0.7143, 0.2917, 0.7143, 0.5417, 0.7143, 0.625, 0.7143, 0.625, 0.75, 0.5417, 0.75, 0.4583, 0.3333, 0.4583, 0.2917, 0.4583, 0.2917, 0.4583, 0.3333, 0.375, 0.4792, 0.4583, 0.4792, 0.4583, 0.5, 0.375, 0.5, 0.5417, 0.5, 0.4583, 0.5, 0.4583, 0.5, 0.5417, 0.5, 0.375, 0.7143, 0.4583, 0.7143, 0.4583, 0.75, 0.375, 0.75, 0.4583, 0.7143, 0.5417, 0.7143, 0.5417, 0.75, 0.4583, 0.75, 0.375, 0.2143, 0.4583, 0.2143, 0.4583, 0.25, 0.375, 0.25, 0.4583, 0.2143, 0.5417, 0.2143, 0.5417, 0.25, 0.4583, 0.25, 0.375, 0.9583, 0.4583, 0.9583, 0.4583, 1.0, 0.375, 1.0, 0.375, 0.9792, 0.5417, 0.0, 0.4583, 0.0, 0.4583, 0.0, 0.5417, 0.0, 0.7917, 0.75, 0.8333, 0.75, 0.8333, 0.75, 0.7917, 0.75, 0.7083, 0.75, 0.75, 0.75, 0.75, 0.75, 0.7083, 0.75, 0.375, 0.7917, 0.4583, 0.7917, 0.4583, 0.8333, 0.375, 0.8333, 0.375, 0.875, 0.4583, 0.875, 0.4583, 0.9167, 0.375, 0.9167, 0.75, 0.5, 0.7083, 0.5, 0.7083, 0.5, 0.75, 0.5, 0.4583, 0.4792, 0.4583, 0.4583, 0.4583, 0.4583, 0.4583, 0.4792, 0.375, 0.2917, 0.4583, 0.2917, 0.4583, 0.3333, 0.375, 0.3333, 0.375, 0.375, 0.4583, 0.375, 0.4583, 0.4167, 0.375, 0.4167, 0.4583, 0.2708, 0.4583, 0.25, 0.4583, 0.25, 0.4583, 0.2708, 0.625, 0.5, 0.5417, 0.5, 0.5417, 0.5, 0.625, 0.5, 0.375, 0.1786, 0.375, 0.2143, 0.375, 0.2143, 0.375, 0.1786, 0.375, 0.5357, 0.375, 0.5714, 0.375, 0.5714, 0.375, 0.5357, 0.8333, 0.75, 0.8542, 0.75, 0.875, 0.75, 0.875, 0.75, 0.8333, 0.75, 0.4583, 0.875, 0.4583, 0.8333, 0.4583, 0.8333, 0.4583, 0.875, 0.4583, 0.6291, 0.5417, 0.6296, 0.4583, 0.639, 0.5075, 0.6429, 0.5417, 0.6296, 0.5417, 0.6429, 0.625, 0.6071, 0.6458, 0.6071, 0.6458, 0.625, 0.625, 0.625, 0.625, 0.6071, 0.625, 0.625, 0.625, 0.625, 0.625, 0.6071, 0.3333, 0.6071, 0.3542, 0.6071, 0.3542, 0.625, 0.3333, 0.625, 0.5417, 0.6296, 0.5647, 0.6429, 0.5417, 0.6429, 0.5619, 0.6107, 0.5417, 0.6088, 0.5417, 0.6071, 0.5877, 0.6146, 0.625, 0.6071, 0.6078, 0.6207, 0.8333, 0.6071, 0.8542, 0.6071, 0.8542, 0.625, 0.8333, 0.625, 0.125, 0.6071, 0.1458, 0.6071, 0.1458, 0.625, 0.125, 0.625, 0.4583, 0.6183, 0.5105, 0.6254, 0.4847, 0.6254, 0.4583, 0.6235, 0.5619, 0.6107, 0.625, 0.6071, 0.5877, 0.6146, 0.625, 0.6314, 0.6159, 0.6286, 0.6173, 0.6254, 0.625, 0.6254, 0.375, 0.2917, 0.375, 0.3333, 0.375, 0.3333, 0.375, 0.2917, 0.375, 0.2143, 0.375, 0.25, 0.375, 0.25, 0.375, 0.2143, 0.375, 0.7917, 0.375, 0.8333, 0.375, 0.8333, 0.375, 0.7917, 0.375, 0.5714, 0.375, 0.6071, 0.375, 0.6071, 0.375, 0.5714, 0.375, 0.0, 0.375, 0.03571, 0.375, 0.03571, 0.375, 0.0, 0.375, 0.625, 0.375, 0.6429, 0.375, 0.6429, 0.375, 0.625, 0.375, 0.375, 0.375, 0.4167, 0.375, 0.4167, 0.375, 0.375, 0.375, 0.6429, 0.375, 0.6786, 0.375, 0.6786, 0.375, 0.6429, 0.375, 0.4792, 0.375, 0.5, 0.375, 0.5, 0.375, 0.4792, 0.375, 0.03571, 0.375, 0.07143, 0.375, 0.07143, 0.375, 0.03571, 0.375, 0.6786, 0.375, 0.7143, 0.375, 0.7143, 0.375, 0.6786, 0.375, 0.07143, 0.375, 0.1071, 0.375, 0.1071, 0.375, 0.07143, 0.4583, 0.0, 0.5417, 0.0, 0.5417, 0.03571, 0.4583, 0.03571, 0.4583, 0.03571, 0.5417, 0.03571, 0.5417, 0.07143, 0.4583, 0.07143, 0.4583, 0.07143, 0.5417, 0.07143, 0.5417, 0.1071, 0.4583, 0.1071, 0.4583, 0.1429, 0.5417, 0.1429, 0.5417, 0.1786, 0.4583, 0.1786, 0.5417, 0.7917, 0.5417, 0.75, 0.5417, 0.75, 0.5417, 0.7917, 0.375, 0.0, 0.4583, 0.0, 0.4583, 0.03571, 0.375, 0.03571, 0.375, 0.03571, 0.4583, 0.03571, 0.4583, 0.07143, 0.375, 0.07143, 0.375, 0.07143, 0.4583, 0.07143, 0.4583, 0.1071, 0.375, 0.1071, 0.375, 0.125, 0.4583, 0.125, 0.4583, 0.1429, 0.375, 0.1429, 0.375, 0.1429, 0.4583, 0.1429, 0.4583, 0.1786, 0.375, 0.1786, 0.375, 0.1786, 0.4583, 0.1786, 0.4583, 0.2143, 0.375, 0.2143, 0.4583, 0.5, 0.5417, 0.5, 0.5417, 0.5357, 0.4583, 0.5357, 0.4583, 0.5357, 0.5417, 0.5357, 0.5417, 0.5714, 0.4583, 0.5714, 0.4583, 0.5714, 0.5417, 0.5714, 0.5417, 0.6071, 0.4583, 0.6071, 0.625, 0.6071, 0.625, 0.6071, 0.625, 0.6071, 0.625, 0.6071, 0.4583, 0.6429, 0.5417, 0.6429, 0.5417, 0.6786, 0.4583, 0.6786, 0.4583, 0.6786, 0.5417, 0.6786, 0.5417, 0.7143, 0.4583, 0.7143, 0.375, 0.5, 0.4583, 0.5, 0.4583, 0.5357, 0.375, 0.5357, 0.375, 0.5357, 0.4583, 0.5357, 0.4583, 0.5714, 0.375, 0.5714, 0.375, 0.5714, 0.4583, 0.5714, 0.4583, 0.6071, 0.375, 0.6071, 0.375, 0.625, 0.4583, 0.625, 0.4583, 0.6429, 0.375, 0.6429, 0.375, 0.6429, 0.4583, 0.6429, 0.4583, 0.6786, 0.375, 0.6786, 0.375, 0.6786, 0.4583, 0.6786, 0.4583, 0.7143, 0.375, 0.7143, 0.5417, 0.5, 0.625, 0.5, 0.625, 0.5357, 0.5417, 0.5357, 0.5417, 0.5357, 0.625, 0.5357, 0.625, 0.5714, 0.5417, 0.5714, 0.5417, 0.5714, 0.625, 0.5714, 0.625, 0.6071, 0.5417, 0.6071, 0.5417, 0.6429, 0.4583, 0.6429, 0.4583, 0.6429, 0.5075, 0.6429, 0.5417, 0.6429, 0.5417, 0.6429, 0.625, 0.6429, 0.625, 0.6786, 0.5417, 0.6786, 0.5417, 0.6786, 0.625, 0.6786, 0.625, 0.7143, 0.5417, 0.7143, 0.375, 0.7143, 0.375, 0.75, 0.375, 0.75, 0.375, 0.7143, 0.375, 0.125, 0.375, 0.1429, 0.375, 0.1429, 0.375, 0.125, 0.375, 0.5, 0.375, 0.5357, 0.375, 0.5357, 0.375, 0.5, 0.375, 0.875, 0.375, 0.9167, 0.375, 0.9167, 0.375, 0.875, 0.375, 0.1429, 0.375, 0.1786, 0.375, 0.1786, 0.375, 0.1429, 0.375, 0.9792, 0.375, 1.0, 0.375, 1.0, 0.375, 0.9792, 0.5417, 0.0, 0.625, 0.0, 0.625, 0.03571, 0.5417, 0.03571, 0.5417, 0.03571, 0.625, 0.03571, 0.625, 0.07143, 0.5417, 0.07143, 0.5417, 0.07143, 0.625, 0.07143, 0.625, 0.1071, 0.5417, 0.1071, 0.625, 0.1429, 0.5417, 0.1429, 0.5417, 0.1429, 0.625, 0.1429, 0.5417, 0.1429, 0.625, 0.1429, 0.625, 0.1786, 0.5417, 0.1786, 0.5417, 0.1786, 0.625, 0.1786, 0.625, 0.2143, 0.5417, 0.2143, 0.8542, 0.5, 0.875, 0.5, 0.875, 0.5357, 0.8542, 0.5357, 0.8542, 0.5357, 0.875, 0.5357, 0.875, 0.5714, 0.8542, 0.5714, 0.8542, 0.5714, 0.875, 0.5714, 0.875, 0.6071, 0.8542, 0.6071, 0.8542, 0.6071, 0.875, 0.6071, 0.875, 0.6071, 0.8542, 0.6071, 0.8542, 0.6429, 0.875, 0.6429, 0.875, 0.6786, 0.8542, 0.6786, 0.8542, 0.6786, 0.875, 0.6786, 0.875, 0.7143, 0.8542, 0.7143, 0.3542, 0.7143, 0.375, 0.7143, 0.375, 0.75, 0.3542, 0.75, 0.375, 0.5714, 0.375, 0.6071, 0.375, 0.6071, 0.375, 0.5714, 0.375, 0.375, 0.375, 0.4167, 0.375, 0.4167, 0.375, 0.375, 0.375, 0.1429, 0.375, 0.1786, 0.375, 0.1786, 0.375, 0.1429, 0.375, 0.625, 0.375, 0.6429, 0.375, 0.6429, 0.375, 0.625, 0.375, 0.4792, 0.375, 0.5, 0.375, 0.5, 0.375, 0.4792, 0.375, 0.1786, 0.375, 0.2143, 0.375, 0.2143, 0.375, 0.1786, 0.375, 0.6429, 0.375, 0.6786, 0.375, 0.6786, 0.375, 0.6429, 0.375, 0.5, 0.375, 0.5357, 0.375, 0.5357, 0.375, 0.5, 0.375, 0.2143, 0.375, 0.25, 0.375, 0.25, 0.375, 0.2143, 0.375, 0.6786, 0.375, 0.7143, 0.375, 0.7143, 0.375, 0.6786, 0.375, 0.7917, 0.375, 0.8333, 0.375, 0.8333, 0.375, 0.7917, 0.375, 0.7143, 0.375, 0.75, 0.375, 0.75, 0.375, 0.7143, 0.375, 0.2917, 0.375, 0.3333, 0.375, 0.3333, 0.375, 0.2917, 0.375, 0.03571, 0.375, 0.07143, 0.375, 0.07143, 0.375, 0.03571, 0.375, 0.0, 0.375, 0.03571, 0.375, 0.03571, 0.375, 0.0, 0.375, 0.875, 0.375, 0.9167, 0.375, 0.9167, 0.375, 0.875, 0.375, 0.07143, 0.375, 0.1071, 0.375, 0.1071, 0.375, 0.07143, 0.375, 0.5357, 0.375, 0.5714, 0.375, 0.5714, 0.375, 0.5357, 0.375, 0.9792, 0.375, 1.0, 0.375, 1.0, 0.375, 0.9792, 0.375, 0.125, 0.375, 0.1429, 0.375, 0.1429, 0.375, 0.125, 0.375, 0.1786, 0.375, 0.2143, 0.375, 0.2143, 0.375, 0.1786, 0.375, 0.4792, 0.375, 0.5, 0.375, 0.5, 0.375, 0.4792, 0.375, 0.6786, 0.375, 0.7143, 0.375, 0.7143, 0.375, 0.6786, 0.375, 0.375, 0.375, 0.4167, 0.375, 0.4167, 0.375, 0.375, 0.375, 0.7143, 0.375, 0.75, 0.375, 0.75, 0.375, 0.7143, 0.375, 0.9792, 0.375, 1.0, 0.375, 1.0, 0.375, 0.9792, 0.375, 0.03571, 0.375, 0.07143, 0.375, 0.07143, 0.375, 0.03571, 0.375, 0.875, 0.375, 0.9167, 0.375, 0.9167, 0.375, 0.875, 0.375, 0.07143, 0.375, 0.1071, 0.375, 0.1071, 0.375, 0.07143, 0.375, 0.0, 0.375, 0.03571, 0.375, 0.03571, 0.375, 0.0, 0.375, 0.5357, 0.375, 0.5714, 0.375, 0.5714, 0.375, 0.5357, 0.375, 0.125, 0.375, 0.1429, 0.375, 0.1429, 0.375, 0.125, 0.375, 0.2917, 0.375, 0.3333, 0.375, 0.3333, 0.375, 0.2917, 0.375, 0.5714, 0.375, 0.6071, 0.375, 0.6071, 0.375, 0.5714, 0.375, 0.1429, 0.375, 0.1786, 0.375, 0.1786, 0.375, 0.1429, 0.375, 0.7917, 0.375, 0.8333, 0.375, 0.8333, 0.375, 0.7917, 0.375, 0.625, 0.375, 0.6429, 0.375, 0.6429, 0.375, 0.625, 0.375, 0.2143, 0.375, 0.25, 0.375, 0.25, 0.375, 0.2143, 0.375, 0.5, 0.375, 0.5357, 0.375, 0.5357, 0.375, 0.5, 0.375, 0.6429, 0.375, 0.6786, 0.375, 0.6786, 0.375, 0.6429, 0.1667, 0.7143, 0.2083, 0.7143, 0.2083, 0.75, 0.1667, 0.75, 0.25, 0.7143, 0.2917, 0.7143, 0.2917, 0.75, 0.25, 0.75, 0.25, 0.5, 0.2917, 0.5, 0.2917, 0.5357, 0.25, 0.5357, 0.25, 0.5357, 0.2917, 0.5357, 0.2917, 0.5714, 0.25, 0.5714, 0.25, 0.5714, 0.2917, 0.5714, 0.2917, 0.6071, 0.25, 0.6071, 0.25, 0.625, 0.2917, 0.625, 0.2917, 0.6429, 0.25, 0.6429, 0.25, 0.6429, 0.2917, 0.6429, 0.2917, 0.6786, 0.25, 0.6786, 0.25, 0.6786, 0.2917, 0.6786, 0.2917, 0.7143, 0.25, 0.7143, 0.1667, 0.5, 0.2083, 0.5, 0.2083, 0.5357, 0.1667, 0.5357, 0.1667, 0.5357, 0.2083, 0.5357, 0.2083, 0.5714, 0.1667, 0.5714, 0.1667, 0.5714, 0.2083, 0.5714, 0.2083, 0.6071, 0.1667, 0.6071, 0.1667, 0.625, 0.2083, 0.625, 0.2083, 0.6429, 0.1667, 0.6429, 0.1667, 0.6429, 0.2083, 0.6429, 0.2083, 0.6786, 0.1667, 0.6786, 0.1667, 0.6786, 0.2083, 0.6786, 0.2083, 0.7143, 0.1667, 0.7143, 0.3542, 0.5, 0.375, 0.5, 0.375, 0.5357, 0.3542, 0.5357, 0.3542, 0.5357, 0.375, 0.5357, 0.375, 0.5714, 0.3542, 0.5714, 0.3542, 0.5714, 0.375, 0.5714, 0.375, 0.6071, 0.3542, 0.6071, 0.3542, 0.625, 0.375, 0.625, 0.375, 0.6429, 0.3542, 0.6429, 0.3542, 0.6429, 0.375, 0.6429, 0.375, 0.6786, 0.3542, 0.6786, 0.3542, 0.6786, 0.375, 0.6786, 0.375, 0.7143, 0.3542, 0.7143, 0.2917, 0.6429, 0.3333, 0.6429, 0.3333, 0.6786, 0.2917, 0.6786, 0.2917, 0.625, 0.3333, 0.625, 0.3333, 0.6429, 0.2917, 0.6429, 0.2917, 0.5714, 0.3333, 0.5714, 0.3333, 0.6071, 0.2917, 0.6071, 0.2917, 0.5357, 0.3333, 0.5357, 0.3333, 0.5714, 0.2917, 0.5714, 0.2917, 0.5, 0.3333, 0.5, 0.3333, 0.5357, 0.2917, 0.5357, 0.375, 0.7708, 0.375, 0.7917, 0.375, 0.7917, 0.375, 0.7708, 0.375, 0.4167, 0.375, 0.4583, 0.375, 0.4583, 0.375, 0.4167, 0.375, 0.7708, 0.375, 0.7917, 0.375, 0.7917, 0.375, 0.7708, 0.375, 0.4167, 0.375, 0.4583, 0.375, 0.4583, 0.375, 0.4167, 0.2917, 0.7143, 0.3333, 0.7143, 0.3333, 0.75, 0.2917, 0.75, 0.375, 0.4167, 0.375, 0.4583, 0.375, 0.4583, 0.375, 0.4167, 0.375, 0.7708, 0.375, 0.7917, 0.375, 0.7917, 0.375, 0.7708, 0.625, 0.6429, 0.6127, 0.6341, 0.625, 0.6314, 0.5982, 0.6394, 0.625, 0.6429, 0.5647, 0.6429, 0.4583, 0.6071, 0.5417, 0.6071, 0.5417, 0.6071, 0.4583, 0.6071, 0.625, 0.6429, 0.625, 0.625, 0.625, 0.625, 0.625, 0.6429, 0.625, 0.6429, 0.625, 0.625, 0.625, 0.625, 0.625, 0.6429, 0.6127, 0.6341, 0.625, 0.6429, 0.5982, 0.6394, 0.4583, 0.9167, 0.4583, 0.875, 0.4583, 0.875, 0.4583, 0.9167, 0.375, 0.75, 0.4583, 0.75, 0.4583, 0.7917, 0.375, 0.7917, 0.375, 0.7708, 0.4583, 1.0, 0.4583, 0.9583, 0.4583, 0.9583, 0.4583, 1.0, 0.8333, 0.5, 0.7917, 0.5, 0.7917, 0.5, 0.8333, 0.5, 0.375, 0.4167, 0.4583, 0.4167, 0.4583, 0.4583, 0.375, 0.4583, 0.4583, 0.25, 0.5417, 0.25, 0.5417, 0.25, 0.4583, 0.25, 0.2083, 0.6786, 0.25, 0.6786, 0.25, 0.7143, 0.2083, 0.7143, 0.2083, 0.6429, 0.25, 0.6429, 0.25, 0.6786, 0.2083, 0.6786, 0.2083, 0.625, 0.25, 0.625, 0.25, 0.6429, 0.2083, 0.6429, 0.2083, 0.5714, 0.25, 0.5714, 0.25, 0.6071, 0.2083, 0.6071, 0.2083, 0.5357, 0.25, 0.5357, 0.25, 0.5714, 0.2083, 0.5714, 0.2083, 0.5, 0.25, 0.5, 0.25, 0.5357, 0.2083, 0.5357, 0.2083, 0.7143, 0.25, 0.7143, 0.25, 0.75, 0.2083, 0.75, 0.375, 0.8333, 0.375, 0.875, 0.375, 0.875, 0.375, 0.8333, 0.375, 0.3333, 0.375, 0.375, 0.375, 0.375, 0.375, 0.3333, 0.375, 0.8333, 0.375, 0.875, 0.375, 0.875, 0.375, 0.8333, 0.375, 0.3333, 0.375, 0.375, 0.375, 0.375, 0.375, 0.3333, 0.375, 0.8333, 0.375, 0.875, 0.375, 0.875, 0.375, 0.8333, 0.375, 0.3333, 0.375, 0.375, 0.375, 0.375, 0.375, 0.3333, 0.6159, 0.6286, 0.625, 0.6314, 0.6127, 0.6341, 0.6078, 0.6207, 0.625, 0.6071, 0.6173, 0.6254, 0.6127, 0.6255, 0.5417, 0.6071, 0.625, 0.6071, 0.625, 0.6071, 0.5417, 0.6071, 0.5417, 0.6296, 0.5463, 0.6252, 0.5557, 0.625, 0.625, 0.75, 0.6458, 0.75, 0.6667, 0.75, 0.6667, 0.75, 0.625, 0.75, 0.8542, 0.5, 0.8333, 0.5, 0.8333, 0.5, 0.8542, 0.5, 0.375, 0.3333, 0.4583, 0.3333, 0.4583, 0.375, 0.375, 0.375, 0.5417, 0.25, 0.625, 0.25, 0.625, 0.25, 0.5417, 0.25, 0.375, 0.8333, 0.4583, 0.8333, 0.4583, 0.875, 0.375, 0.875, 0.4583, 0.8333, 0.4583, 0.7917, 0.4583, 0.7917, 0.4583, 0.8333, 0.1458, 0.6786, 0.1667, 0.6786, 0.1667, 0.7143, 0.1458, 0.7143, 0.1458, 0.6429, 0.1667, 0.6429, 0.1667, 0.6786, 0.1458, 0.6786, 0.1458, 0.625, 0.1667, 0.625, 0.1667, 0.6429, 0.1458, 0.6429, 0.1458, 0.5714, 0.1667, 0.5714, 0.1667, 0.6071, 0.1458, 0.6071, 0.1458, 0.5357, 0.1667, 0.5357, 0.1667, 0.5714, 0.1458, 0.5714, 0.1458, 0.5, 0.1667, 0.5, 0.1667, 0.5357, 0.1458, 0.5357, 0.1458, 0.7143, 0.1667, 0.7143, 0.1667, 0.75, 0.1458, 0.75, 0.375, 0.2708, 0.375, 0.2917, 0.375, 0.2917, 0.375, 0.2708, 0.375, 0.9167, 0.375, 0.9583, 0.375, 0.9583, 0.375, 0.9167, 0.375, 0.9167, 0.375, 0.9583, 0.375, 0.9583, 0.375, 0.9167, 0.375, 0.2708, 0.375, 0.2917, 0.375, 0.2917, 0.375, 0.2708, 0.6078, 0.6207, 0.6127, 0.6255, 0.5756, 0.625, 0.5417, 0.6296, 0.5557, 0.625, 0.5756, 0.625, 0.625, 0.6429, 0.625, 0.6429, 0.625, 0.6429, 0.625, 0.6429, 0.5417, 0.6296, 0.5334, 0.6254, 0.5417, 0.6254, 0.5417, 0.6296, 0.5105, 0.6254, 0.5242, 0.6254, 0.4583, 0.6235, 0.4583, 0.6212, 0.4583, 0.6157, 0.4583, 0.6183, 0.375, 0.9167, 0.375, 0.9583, 0.375, 0.9583, 0.375, 0.9167, 0.375, 0.2708, 0.375, 0.2917, 0.375, 0.2917, 0.375, 0.2708, 0.6458, 0.5, 0.625, 0.5, 0.625, 0.5, 0.6458, 0.5, 0.375, 0.2708, 0.4583, 0.2708, 0.4583, 0.2917, 0.375, 0.2917, 0.4583, 0.375, 0.4583, 0.3333, 0.4583, 0.3333, 0.4583, 0.375, 0.625, 0.0, 0.5417, 0.0, 0.5417, 0.0, 0.625, 0.0, 0.375, 0.9167, 0.4583, 0.9167, 0.4583, 0.9583, 0.375, 0.9583, 0.4583, 0.7917, 0.4583, 0.75, 0.4583, 0.75, 0.4583, 0.7917, 0.5417, 0.6296, 0.6159, 0.6286, 0.6127, 0.6341, 0.5417, 0.4792, 0.625, 0.4792, 0.625, 0.5, 0.5417, 0.5, 0.4583, 0.4792, 0.5417, 0.4792, 0.5417, 0.5, 0.4583, 0.5, 0.4583, 0.2917, 0.5417, 0.2917, 0.5417, 0.3333, 0.4583, 0.3333, 0.4583, 0.375, 0.5417, 0.375, 0.5417, 0.4167, 0.4583, 0.4167, 0.5417, 0.2917, 0.625, 0.2917, 0.625, 0.3333, 0.5417, 0.3333, 0.5417, 0.375, 0.625, 0.375, 0.625, 0.4167, 0.5417, 0.4167, 0.4583, 0.4167, 0.5417, 0.4167, 0.5417, 0.4583, 0.4583, 0.4583, 0.5417, 0.4167, 0.625, 0.4167, 0.625, 0.4583, 0.5417, 0.4583, 0.5417, 0.3333, 0.625, 0.3333, 0.625, 0.375, 0.5417, 0.375, 0.4583, 0.3333, 0.5417, 0.3333, 0.5417, 0.375, 0.4583, 0.375, 0.5417, 0.2708, 0.625, 0.2708, 0.625, 0.2917, 0.5417, 0.2917, 0.4583, 0.2708, 0.5417, 0.2708, 0.5417, 0.2917, 0.4583, 0.2917, 0.4583, 0.4583, 0.4583, 0.4167, 0.4583, 0.4167, 0.4583, 0.4583, 0.4583, 0.4167, 0.4583, 0.375, 0.4583, 0.375, 0.4583, 0.4167, 0.7083, 0.5, 0.6667, 0.5, 0.6667, 0.5, 0.7083, 0.5, 0.7917, 0.5, 0.75, 0.5, 0.75, 0.5, 0.7917, 0.5, 0.5417, 0.9583, 0.625, 0.9583, 0.625, 1.0, 0.5417, 1.0, 0.4583, 0.9583, 0.5417, 0.9583, 0.5417, 1.0, 0.4583, 1.0, 0.4583, 0.7917, 0.5417, 0.7917, 0.5417, 0.8333, 0.4583, 0.8333, 0.4583, 0.875, 0.5417, 0.875, 0.5417, 0.9167, 0.4583, 0.9167, 0.5417, 0.7917, 0.625, 0.7917, 0.625, 0.8333, 0.5417, 0.8333, 0.5417, 0.875, 0.625, 0.875, 0.625, 0.9167, 0.5417, 0.9167, 0.5417, 0.75, 0.625, 0.75, 0.625, 0.7917, 0.5417, 0.7917, 0.4583, 0.75, 0.5417, 0.75, 0.5417, 0.7917, 0.4583, 0.7917, 0.5417, 0.8333, 0.625, 0.8333, 0.625, 0.875, 0.5417, 0.875, 0.4583, 0.8333, 0.5417, 0.8333, 0.5417, 0.875, 0.4583, 0.875, 0.4583, 0.9167, 0.5417, 0.9167, 0.5417, 0.9583, 0.4583, 0.9583, 0.5417, 0.9167, 0.625, 0.9167, 0.625, 0.9583, 0.5417, 0.9583, 0.4583, 0.9583, 0.4583, 0.9167, 0.4583, 0.9167, 0.4583, 0.9583, 0.5417, 0.75, 0.625, 0.75, 0.625, 0.75, 0.5417, 0.75, 0.75, 0.75, 0.7917, 0.75, 0.7917, 0.75, 0.75, 0.75, 0.4583, 0.75, 0.5417, 0.75, 0.5417, 0.75, 0.4583, 0.75, 0.0, 0.0, 0.0, 0.0, 0.0, 0.0, 0.0, 0.0, 0.0, 0.0, 0.0, 0.0, 0.0, 0.0, 0.0, 0.0, 0.0, 0.0, 0.0, 0.0, 0.0, 0.0, 0.0, 0.0, 0.0, 0.0, 0.0, 0.0, 0.6458, 0.6429, 0.625, 0.6429, 0.625, 0.6429, 0.6458, 0.6429, 0.5417, 0.6088, 0.4974, 0.6071, 0.5417, 0.6071, 0.4583, 0.625, 0.4583, 0.6071, 0.4583, 0.6071, 0.4583, 0.625, 0.625, 0.6429, 0.625, 0.6429, 0.625, 0.6429, 0.625, 0.6429, 0.4583, 0.639, 0.5075, 0.6429, 0.4583, 0.6429, 0.625, 0.6071, 0.625, 0.6071, 0.625, 0.6071, 0.625, 0.6071, 0.4583, 0.6095, 0.4974, 0.6071, 0.5334, 0.6254, 0.5242, 0.6254, 0.625, 0.6071, 0.625, 0.6071, 0.625, 0.6071, 0.625, 0.6071, 0.625, 0.6429, 0.5417, 0.6429, 0.5417, 0.6429, 0.625, 0.6429, 0.6458, 0.6429, 0.625, 0.6429, 0.625, 0.6429, 0.6458, 0.6429, 0.625, 0.6429, 0.625, 0.6429, 0.625, 0.6429, 0.625, 0.6429, 0.4583, 0.639, 0.4583, 0.6282, 0.4583, 0.6291, 0.5417, 0.6088, 0.5619, 0.6107, 0.5463, 0.6252, 0.5417, 0.6254, 0.7917, 0.6071, 0.8333, 0.6071, 0.8333, 0.6071, 0.7917, 0.6071, 0.625, 0.625, 0.625, 0.6429, 0.625, 0.6429, 0.625, 0.625, 0.6458, 0.6429, 0.625, 0.6429, 0.625, 0.6429, 0.6458, 0.6429, 0.7917, 0.6429, 0.75, 0.6429, 0.75, 0.6429, 0.7917, 0.6429, 0.6458, 0.6071, 0.6667, 0.6071, 0.6667, 0.6071, 0.6458, 0.6071, 0.75, 0.6071, 0.7917, 0.6071, 0.7917, 0.6071, 0.75, 0.6071, 0.4583, 0.6071, 0.5417, 0.6071, 0.5417, 0.6071, 0.4974, 0.6071, 0.4583, 0.6071, 0.8542, 0.6071, 0.875, 0.6071, 0.875, 0.6071, 0.8542, 0.6071, 0.875, 0.6429, 0.875, 0.6429, 0.875, 0.6429, 0.875, 0.6429, 0.625, 0.6071, 0.625, 0.6071, 0.625, 0.6071, 0.625, 0.6071, 0.5417, 0.6429, 0.4583, 0.6429, 0.4583, 0.6429, 0.5417, 0.6429, 0.75, 0.625, 0.7917, 0.625, 0.7917, 0.6429, 0.75, 0.6429, 0.6667, 0.625, 0.7083, 0.625, 0.7083, 0.6429, 0.6667, 0.6429, 0.8542, 0.625, 0.875, 0.625, 0.875, 0.6429, 0.8542, 0.6429, 0.6458, 0.625, 0.6667, 0.625, 0.6667, 0.6429, 0.6458, 0.6429, 0.7083, 0.625, 0.75, 0.625, 0.75, 0.6429, 0.7083, 0.6429, 0.7917, 0.625, 0.8333, 0.625, 0.8333, 0.6429, 0.7917, 0.6429, 0.8542, 0.6071, 0.875, 0.6071, 0.875, 0.6071, 0.8542, 0.6071, 0.8333, 0.6429, 0.7917, 0.6429, 0.7917, 0.6429, 0.8333, 0.6429, 0.8542, 0.6429, 0.8333, 0.6429, 0.8333, 0.6429, 0.8542, 0.6429, 0.6667, 0.6071, 0.7083, 0.6071, 0.7083, 0.6071, 0.6667, 0.6071, 0.7083, 0.6429, 0.6667, 0.6429, 0.6667, 0.6429, 0.7083, 0.6429, 0.7083, 0.6071, 0.75, 0.6071, 0.75, 0.6071, 0.7083, 0.6071, 0.75, 0.6429, 0.7083, 0.6429, 0.7083, 0.6429, 0.75, 0.6429, 0.625, 0.625, 0.6458, 0.625, 0.6458, 0.6429, 0.625, 0.6429, 0.625, 0.6071, 0.6458, 0.6071, 0.6458, 0.6071, 0.625, 0.6071, 0.6667, 0.6429, 0.6458, 0.6429, 0.6458, 0.6429, 0.6667, 0.6429, 0.625, 0.6429, 0.625, 0.6429, 0.625, 0.6429, 0.625, 0.6429, 0.625, 0.6071, 0.6458, 0.6071, 0.6458, 0.6071, 0.625, 0.6071, 0.625, 0.6071, 0.6458, 0.6071, 0.6458, 0.6071, 0.625, 0.6071, 0.625, 0.625, 0.625, 0.6429, 0.625, 0.6429, 0.625, 0.625, 0.4583, 0.4583, 0.5417, 0.4583, 0.5417, 0.4792, 0.4583, 0.4792, 0.5417, 0.4583, 0.625, 0.4583, 0.625, 0.4792, 0.5417, 0.4792, 0.6667, 0.5, 0.6458, 0.5, 0.6458, 0.5, 0.6667, 0.5, 0.625, 0.7143, 0.6458, 0.7143, 0.6458, 0.75, 0.625, 0.75, 0.625, 0.5, 0.6458, 0.5, 0.6458, 0.5357, 0.625, 0.5357, 0.625, 0.5357, 0.6458, 0.5357, 0.6458, 0.5714, 0.625, 0.5714, 0.625, 0.5714, 0.6458, 0.5714, 0.6458, 0.6071, 0.625, 0.6071, 0.625, 0.6429, 0.6458, 0.6429, 0.6458, 0.6786, 0.625, 0.6786, 0.625, 0.6786, 0.6458, 0.6786, 0.6458, 0.7143, 0.625, 0.7143, 0.375, 0.75, 0.375, 0.7708, 0.375, 0.7708, 0.375, 0.75, 0.375, 0.75, 0.375, 0.7708, 0.375, 0.7708, 0.375, 0.75, 0.375, 0.75, 0.375, 0.7708, 0.375, 0.7708, 0.375, 0.75, 0.3333, 0.6786, 0.3542, 0.6786, 0.3542, 0.7143, 0.3333, 0.7143, 0.3333, 0.6429, 0.3542, 0.6429, 0.3542, 0.6786, 0.3333, 0.6786, 0.3333, 0.625, 0.3542, 0.625, 0.3542, 0.6429, 0.3333, 0.6429, 0.3333, 0.5714, 0.3542, 0.5714, 0.3542, 0.6071, 0.3333, 0.6071, 0.3333, 0.5357, 0.3542, 0.5357, 0.3542, 0.5714, 0.3333, 0.5714, 0.3333, 0.5, 0.3542, 0.5, 0.3542, 0.5357, 0.3333, 0.5357, 0.375, 0.4583, 0.375, 0.4792, 0.375, 0.4792, 0.375, 0.4583, 0.375, 0.4583, 0.375, 0.4792, 0.375, 0.4792, 0.375, 0.4583, 0.3333, 0.7143, 0.3542, 0.7143, 0.3542, 0.75, 0.3333, 0.75, 0.375, 0.4583, 0.375, 0.4792, 0.375, 0.4792, 0.375, 0.4583, 0.4583, 0.5, 0.4583, 0.4792, 0.4583, 0.4792, 0.4583, 0.5, 0.375, 0.4583, 0.4583, 0.4583, 0.4583, 0.4792, 0.375, 0.4792, 0.875, 0.6429, 0.8542, 0.6429, 0.8542, 0.6429, 0.875, 0.6429, 0.8333, 0.6071, 0.8542, 0.6071, 0.8542, 0.6071, 0.8333, 0.6071, 0.8333, 0.625, 0.8542, 0.625, 0.8542, 0.6429, 0.8333, 0.6429, 0.875, 0.6429, 0.8542, 0.6429, 0.8542, 0.6429, 0.875, 0.6429, 0.875, 0.6429, 0.8542, 0.6429, 0.8542, 0.6429, 0.875, 0.6429, 0.4583, 0.25, 0.5417, 0.25, 0.5417, 0.2708, 0.4583, 0.2708, 0.5417, 0.25, 0.625, 0.25, 0.625, 0.2708, 0.5417, 0.2708, 0.375, 0.25, 0.4583, 0.25, 0.4583, 0.2708, 0.375, 0.2708, 0.375, 0.25, 0.375, 0.2708, 0.375, 0.2708, 0.375, 0.25, 0.375, 0.25, 0.375, 0.2708, 0.375, 0.2708, 0.375, 0.25, 0.375, 0.25, 0.375, 0.2708, 0.375, 0.2708, 0.375, 0.25, 0.125, 0.7143, 0.1458, 0.7143, 0.1458, 0.75, 0.125, 0.75, 0.125, 0.5, 0.1458, 0.5, 0.1458, 0.5357, 0.125, 0.5357, 0.125, 0.5357, 0.1458, 0.5357, 0.1458, 0.5714, 0.125, 0.5714, 0.125, 0.5714, 0.1458, 0.5714, 0.1458, 0.6071, 0.125, 0.6071, 0.125, 0.625, 0.1458, 0.625, 0.1458, 0.6429, 0.125, 0.6429, 0.125, 0.6429, 0.1458, 0.6429, 0.1458, 0.6786, 0.125, 0.6786, 0.125, 0.6786, 0.1458, 0.6786, 0.1458, 0.7143, 0.125, 0.7143, 0.875, 0.5, 0.8542, 0.5, 0.8542, 0.5, 0.875, 0.5, 0.375, 0.9583, 0.375, 0.9792, 0.375, 0.9792, 0.375, 0.9583, 0.375, 0.9583, 0.375, 0.9792, 0.375, 0.9792, 0.375, 0.9583, 0.5647, 0.6429, 0.5417, 0.6296, 0.5982, 0.6394, 0.5417, 0.6296, 0.6127, 0.6341, 0.5982, 0.6394, 0.4583, 0.6235, 0.4847, 0.6254, 0.4583, 0.6254, 0.4583, 0.6291, 0.4583, 0.6282, 0.4583, 0.6252, 0.4583, 0.6254, 0.4583, 0.639, 0.5417, 0.6296, 0.5075, 0.6429, 0.375, 0.9583, 0.375, 0.9792, 0.375, 0.9792, 0.375, 0.9583, 0.4583, 0.2917, 0.4583, 0.2708, 0.4583, 0.2708, 0.4583, 0.2917, 0.4583, 0.6183, 0.4583, 0.6157, 0.4583, 0.6095, 0.4583, 0.6071, 0.4974, 0.6071, 0.4583, 0.6095, 0.5417, 0.6071, 0.625, 0.6071, 0.5619, 0.6107, 0.625, 0.6429, 0.625, 0.6314, 0.625, 0.6254, 0.625, 0.625, 0.625, 0.6429, 0.625, 0.625, 0.625, 0.6071, 0.625, 0.6071, 0.625, 0.625, 0.625, 0.625, 0.625, 0.6071, 0.625, 0.6071, 0.625, 0.625, 0.5417, 0.6071, 0.625, 0.6071, 0.625, 0.6071, 0.5417, 0.6071, 0.4583, 0.6429, 0.4583, 0.625, 0.4583, 0.6252, 0.4583, 0.6282, 0.4583, 0.639, 0.4583, 0.6429, 0.625, 0.6429, 0.625, 0.6429, 0.625, 0.6429, 0.625, 0.6429, 0.625, 0.6071, 0.625, 0.6071, 0.625, 0.6071, 0.625, 0.6071, 0.625, 0.6071, 0.625, 0.6071, 0.625, 0.6071, 0.625, 0.6071, 0.625, 0.6429, 0.5417, 0.6429, 0.5417, 0.6429, 0.5647, 0.6429, 0.625, 0.6429, 0.625, 0.6429, 0.625, 0.6429, 0.625, 0.6429, 0.625, 0.6429, 0.5417, 0.1071, 0.625, 0.1071, 0.625, 0.1071, 0.5417, 0.1071, 0.875, 0.6071, 0.875, 0.6071, 0.875, 0.6071, 0.875, 0.6071, 0.875, 0.6429, 0.875, 0.6429, 0.875, 0.6429, 0.875, 0.6429, 0.4583, 0.125, 0.4583, 0.1071, 0.4583, 0.1071, 0.4583, 0.125, 0.875, 0.6429, 0.875, 0.625, 0.875, 0.625, 0.875, 0.6429, 0.875, 0.6071, 0.875, 0.6071, 0.875, 0.6071, 0.875, 0.6071, 0.875, 0.625, 0.875, 0.6071, 0.875, 0.6071, 0.875, 0.625, 0.875, 0.6071, 0.875, 0.6071, 0.875, 0.6071, 0.875, 0.6071, 0.875, 0.6429, 0.875, 0.6429, 0.875, 0.6429, 0.875, 0.6429, 0.7917, 0.6071, 0.8333, 0.6071, 0.8333, 0.625, 0.7917, 0.625, 0.7083, 0.6071, 0.75, 0.6071, 0.75, 0.625, 0.7083, 0.625, 0.6458, 0.6071, 0.6667, 0.6071, 0.6667, 0.625, 0.6458, 0.625, 0.8542, 0.6071, 0.875, 0.6071, 0.875, 0.625, 0.8542, 0.625, 0.6667, 0.6071, 0.7083, 0.6071, 0.7083, 0.625, 0.6667, 0.625, 0.75, 0.6071, 0.7917, 0.6071, 0.7917, 0.625, 0.75, 0.625, 0.5417, 0.1429, 0.4583, 0.1429, 0.4583, 0.1429, 0.5417, 0.1429, 0.625, 0.6071, 0.625, 0.625, 0.625, 0.625, 0.625, 0.6071, 0.4583, 0.6429, 0.4583, 0.625, 0.4583, 0.625, 0.4583, 0.6429, 0.1458, 0.6071, 0.1667, 0.6071, 0.1667, 0.625, 0.1458, 0.625, 0.2083, 0.6071, 0.25, 0.6071, 0.25, 0.625, 0.2083, 0.625, 0.2917, 0.6071, 0.3333, 0.6071, 0.3333, 0.625, 0.2917, 0.625, 0.3542, 0.6071, 0.375, 0.6071, 0.375, 0.625, 0.3542, 0.625, 0.1667, 0.6071, 0.2083, 0.6071, 0.2083, 0.625, 0.1667, 0.625, 0.25, 0.6071, 0.2917, 0.6071, 0.2917, 0.625, 0.25, 0.625, 0.375, 0.6071, 0.375, 0.625, 0.375, 0.625, 0.375, 0.6071, 0.375, 0.1071, 0.375, 0.125, 0.375, 0.125, 0.375, 0.1071, 0.375, 0.1071, 0.375, 0.125, 0.375, 0.125, 0.375, 0.1071, 0.375, 0.6071, 0.375, 0.625, 0.375, 0.625, 0.375, 0.6071, 0.4583, 0.1071, 0.5417, 0.1071, 0.5417, 0.1071, 0.4583, 0.1071, 0.375, 0.1071, 0.375, 0.125, 0.375, 0.125, 0.375, 0.1071, 0.375, 0.6071, 0.4583, 0.6071, 0.4583, 0.625, 0.375, 0.625, 0.375, 0.1071, 0.4583, 0.1071, 0.4583, 0.125, 0.375, 0.125, 0.4583, 0.1429, 0.4583, 0.125, 0.4583, 0.125, 0.4583, 0.1321, 0.4583, 0.1429, 0.375, 0.6071, 0.375, 0.625, 0.375, 0.625, 0.375, 0.6071, 0.4583, 0.1429, 0.4583, 0.125, 0.4583, 0.125, 0.4583, 0.1429, 0.4583, 0.1071, 0.5417, 0.1071, 0.5417, 0.1071, 0.4583, 0.1071, 0.5417, 0.1429, 0.4583, 0.1429, 0.4583, 0.1429, 0.5417, 0.1429, 0.875, 0.6429, 0.875, 0.6429, 0.875, 0.6429, 0.875, 0.6429, 0.875, 0.6071, 0.875, 0.6071, 0.875, 0.6071, 0.875, 0.6071, 0.875, 0.625, 0.875, 0.6071, 0.875, 0.6071, 0.875, 0.625, 0.875, 0.6071, 0.875, 0.6071, 0.875, 0.6071, 0.875, 0.6071, 0.875, 0.6429, 0.875, 0.625, 0.875, 0.625, 0.875, 0.6429, 0.4583, 0.125, 0.4583, 0.1071, 0.4583, 0.1071, 0.4583, 0.125, 0.875, 0.6429, 0.875, 0.6429, 0.875, 0.6429, 0.875, 0.6429, 0.875, 0.6071, 0.875, 0.6071, 0.875, 0.6071, 0.875, 0.6071, 0.5417, 0.1071, 0.625, 0.1071, 0.625, 0.1071, 0.5417, 0.1071, 0.875, 0.6429, 0.875, 0.6429, 0.875, 0.6429, 0.875, 0.6429, 0.625, 0.1429, 0.5417, 0.1429, 0.5417, 0.1429, 0.625, 0.1429, 0.875, 0.6429, 0.875, 0.625, 0.875, 0.6251, 0.875, 0.6429, 0.875, 0.6429, 0.875, 0.6429, 0.875, 0.6251, 0.875, 0.6253, 0.875, 0.6429, 0.875, 0.6253, 0.875, 0.6257, 0.875, 0.6429, 0.5417, 0.1429, 0.5417, 0.1302, 0.5716, 0.1641, 0.579, 0.1652, 0.7449, 0.3468, 0.875, 0.6071, 0.5417, 0.1429, 0.4583, 0.1429, 0.4583, 0.1321, 0.4636, 0.1347, 0.4782, 0.1363, 0.5067, 0.1356, 0.5235, 0.1341, 0.538, 0.1313, 0.5417, 0.1302, 0.5417, 0.1071, 0.5417, 0.1163, 0.5214, 0.1138, 0.5028, 0.1131, 0.4821, 0.1131, 0.4669, 0.1157, 0.4711, 0.1222, 0.4786, 0.1249, 0.4583, 0.125, 0.4583, 0.1071, 0.875, 0.6253, 0.875, 0.6251, 0.875, 0.6071, 0.875, 0.6071, 0.875, 0.6257, 0.875, 0.6253, 0.875, 0.6071, 0.875, 0.6071, 0.7449, 0.3468, 0.579, 0.1652, 0.5774, 0.1595, 0.5679, 0.1435, 0.5496, 0.1231, 0.5417, 0.1163, 0.5417, 0.1071, 0.625, 0.1071, 0.875, 0.6251, 0.875, 0.625, 0.875, 0.6071, 0.875, 0.6071, 0.5417, 0.1163, 0.5496, 0.1231, 0.5417, 0.1244, 0.4786, 0.1249, 0.4711, 0.1222, 0.5109, 0.1246, 0.579, 0.1652, 0.5716, 0.1641, 0.5417, 0.1244, 0.5417, 0.1302, 0.538, 0.1313, 0.5109, 0.1246, 0.6667, 0.625, 0.6667, 0.6429, 0.7083, 0.6429, 0.7083, 0.625, 0.5109, 0.1246, 0.4583, 0.1321, 0.4674, 0.1277, 0.4674, 0.1277, 0.4583, 0.1321, 0.4583, 0.125, 0.4786, 0.1249, 0.5109, 0.1246, 0.5417, 0.1163, 0.5417, 0.1244, 0.5417, 0.1244, 0.5716, 0.1641, 0.5417, 0.1302, 0.5417, 0.1244, 0.5774, 0.1595, 0.579, 0.1652, 0.5417, 0.1244, 0.5496, 0.1231, 0.5679, 0.1435, 0.5679, 0.1435, 0.5774, 0.1595, 0.5417, 0.1244, 0.5109, 0.1246, 0.5417, 0.1244, 0.5417, 0.1302, 0.5109, 0.1246, 0.5067, 0.1356, 0.4782, 0.1363, 0.5067, 0.1356, 0.5109, 0.1246, 0.5235, 0.1341, 0.5235, 0.1341, 0.5109, 0.1246, 0.538, 0.1313, 0.4782, 0.1363, 0.4636, 0.1347, 0.5109, 0.1246, 0.4636, 0.1347, 0.4583, 0.1321, 0.5109, 0.1246, 0.4674, 0.1277, 0.4786, 0.1249, 0.5109, 0.1246, 0.5109, 0.1246, 0.4711, 0.1222, 0.4669, 0.1157, 0.4669, 0.1157, 0.4821, 0.1131, 0.5109, 0.1246, 0.5109, 0.1246, 0.4821, 0.1131, 0.5028, 0.1131, 0.5028, 0.1131, 0.5214, 0.1138, 0.5109, 0.1246, 0.5109, 0.1246, 0.5214, 0.1138, 0.5417, 0.1163, 0.7083, 0.625, 0.7083, 0.6429, 0.75, 0.6429, 0.75, 0.625, 0.75, 0.625, 0.75, 0.6429, 0.7917, 0.6429, 0.7917, 0.625, 0.7917, 0.625, 0.7917, 0.6429, 0.8333, 0.6429, 0.8333, 0.625, 0.8333, 0.625, 0.8333, 0.6429, 0.8542, 0.6429, 0.8542, 0.625, 0.8542, 0.625, 0.8542, 0.625, 0.8542, 0.6071, 0.8542, 0.6071, 0.8542, 0.625, 0.8542, 0.625, 0.8542, 0.6071, 0.8542, 0.6071, 0.0, 0.0, 0.0, 0.0, 0.8542, 0.6071, 0.8542, 0.625, 0.0, 0.0, 0.0, 0.0, 0.0, 0.0, 0.0, 0.0, 0.0, 0.0, 0.0, 0.0, 0.6458, 0.625, 0.6458, 0.6429, 0.6667, 0.6429, 0.6667, 0.625, 0.4847, 0.6254, 0.5105, 0.6254, 0.5417, 0.6296, 0.625, 0.6254, 0.6173, 0.6254, 0.625, 0.6071, 0.4583, 0.6252, 0.4583, 0.625, 0.4583, 0.6071, 0.4583, 0.6071, 0.4583, 0.6095, 0.4583, 0.6157, 0.4583, 0.6212, 0.5242, 0.6254, 0.5334, 0.6254, 0.5417, 0.6296, 0.625, 0.625, 0.625, 0.6254, 0.625, 0.6071, 0.625, 0.6071, 0.5417, 0.6254, 0.5463, 0.6252, 0.5417, 0.6296, 0.4583, 0.6254, 0.4583, 0.6252, 0.4583, 0.6212, 0.4583, 0.6235, 0.5756, 0.625, 0.5557, 0.625, 0.5877, 0.6146, 0.6078, 0.6207, 0.5417, 0.6254, 0.5334, 0.6254, 0.4974, 0.6071, 0.5417, 0.6088, 0.5242, 0.6254, 0.5105, 0.6254, 0.4583, 0.6183, 0.4583, 0.6095, 0.6127, 0.6255, 0.6173, 0.6254, 0.6159, 0.6286, 0.5557, 0.625, 0.5463, 0.6252, 0.5619, 0.6107, 0.5877, 0.6146, 0.4583, 0.6254, 0.4847, 0.6254, 0.5417, 0.6296, 0.4583, 0.6291, 0.5756, 0.625, 0.6127, 0.6255, 0.6159, 0.6286, 0.5417, 0.6296, 0.6458, 0.625, 0.6458, 0.625, 0.6458, 0.6429, 0.6458, 0.6429, 0.6458, 0.625, 0.6458, 0.6071, 0.6458, 0.6071, 0.6458, 0.625, 0.6458, 0.6429, 0.6458, 0.625, 0.6458, 0.625, 0.6458, 0.6429, 0.6458, 0.6071, 0.6458, 0.6071, 0.6458, 0.625, 0.6458, 0.625, 0.6458, 0.6071, 0.6458, 0.625, 0.6667, 0.625, 0.6667, 0.6071, 0.0, 0.0, 0.0, 0.0, 0.8542, 0.625, 0.8542, 0.6429, 0.8542, 0.6429, 0.8542, 0.6429, 0.8542, 0.625, 0.8542, 0.625, 0.8542, 0.6429, 0.8542, 0.6429, 0.8542, 0.625, 0.8542, 0.625, 0.8333, 0.6071, 0.8333, 0.625, 0.8542, 0.625, 0.8542, 0.6071, 0.7917, 0.6071, 0.7917, 0.625, 0.8333, 0.625, 0.8333, 0.6071, 0.75, 0.6071, 0.75, 0.625, 0.7917, 0.625, 0.7917, 0.6071, 0.7083, 0.6071, 0.7083, 0.625, 0.75, 0.625, 0.75, 0.6071, 0.6667, 0.6071, 0.6667, 0.625, 0.7083, 0.625, 0.7083, 0.6071, 0.0, 0.0, 0.0, 0.0, 0.0, 0.0, 0.0, 0.0, 0.0, 0.0, 0.0, 0.0, 0.0, 0.0, 0.0, 0.0, 0.0, 0.0, 0.0, 0.0, 0.6458, 0.6245, 0.6458, 0.6071, 0.0, 0.0, 0.0, 0.0, 0.0, 0.0, 0.0, 0.0, 0.0, 0.0, 0.0, 0.0, 0.0, 0.0, 0.0, 0.0, 0.0, 0.0, 0.0, 0.0, 0.0, 0.0, 0.0, 0.0, 0.0, 0.0, 0.0, 0.0, 0.0, 0.0, 0.0, 0.0, 0.0, 0.0, 0.0, 0.0, 0.0, 0.0, 0.0, 0.0, 0.0, 0.0, 0.0, 0.0, 0.0, 0.0, 0.0, 0.0, 0.0, 0.0, 0.0, 0.0, 0.0, 0.0, 0.0, 0.0, 0.0, 0.0, 0.0, 0.0, 0.0, 0.0, 0.0, 0.0, 0.0, 0.0, 0.0, 0.0, 0.0, 0.0, 0.0, 0.0, 0.0, 0.0, 0.0, 0.0, 0.0, 0.0, 0.0, 0.0, 0.0, 0.0, 0.0, 0.0, 0.0, 0.0, 0.0, 0.0, 0.0, 0.0, 0.0, 0.0, 0.0, 0.0, 0.0, 0.0, 0.0, 0.0, 0.0, 0.0, 0.0, 0.0, 0.5417, 0.25, 0.5417, 0.25, 0.0, 0.0, 0.0, 0.0, 0.0, 0.0, 0.0, 0.0, 0.0, 0.0, 0.0, 0.0, 0.0, 0.0, 0.0, 0.0, 0.0, 0.0, 0.0, 0.0, 0.0, 0.0, 0.0, 0.0, 0.0, 0.0, 0.0, 0.0, 0.0, 0.0, 0.0, 0.0, 0.0, 0.0, 0.0, 0.0, 0.0, 0.0, 0.0, 0.0, 0.0, 0.0, 0.0, 0.0, 0.0, 0.0, 0.0, 0.0, 0.0, 0.0, 0.0, 0.0, 0.0, 0.0, 0.0, 0.0, 0.0, 0.0, 0.5417, 0.0, 0.0, 0.0, 0.0, 0.0, 0.0, 0.0, 0.0, 0.0, 0.0, 0.0, 0.0, 0.0, 0.0, 0.0, 0.0, 0.0, 0.0, 0.0, 0.0, 0.0, 0.0, 0.0, 0.0, 0.0, 0.0, 0.0, 0.0, 0.0, 0.0, 0.0, 0.0, 0.0, 0.0, 0.0, 0.0, 0.0, 0.0, 0.0, 0.0, 0.0, 0.0, 0.0, 0.0, 0.0, 0.0, 0.0, 0.0, 0.0, 0.5417, 0.75, 0.0, 0.0, 0.0, 0.0, 0.0, 0.0, 0.0, 0.0, 0.0, 0.0, 0.0, 0.0, 0.0, 0.0, 0.0, 0.0, 0.0, 0.0, 0.0, 0.0, 0.0, 0.0, 0.0, 0.0, 0.0, 0.0, 0.0, 0.0, 0.5417, 0.375, 0.5417, 0.3333, 0.5417, 0.3333, 0.5417, 0.375, 0.5417, 0.03571, 0.5417, 0.0, 0.5417, 0.0, 0.5417, 0.03571, 0.5417, 0.3333, 0.5417, 0.2917, 0.5417, 0.2917, 0.5417, 0.3333, 0.5417, 1.0, 0.5417, 0.9583, 0.5417, 0.9583, 0.5417, 1.0, 0.5417, 0.07143, 0.5417, 0.03571, 0.5417, 0.03571, 0.5417, 0.07143, 0.0, 0.0, 0.0, 0.0, 0.0, 0.0, 0.0, 0.0, 0.5417, 0.5357, 0.5417, 0.5, 0.5417, 0.5, 0.5417, 0.5357, 0.5417, 0.4167, 0.5417, 0.375, 0.5417, 0.375, 0.5417, 0.4167, 0.5417, 0.1071, 0.5417, 0.07143, 0.5417, 0.07143, 0.5417, 0.1071, 0.0, 0.0, 0.0, 0.0, 0.0, 0.0, 0.0, 0.0, 0.5417, 0.5714, 0.5417, 0.5357, 0.5417, 0.5357, 0.5417, 0.5714, 0.5417, 0.75, 0.5417, 0.7143, 0.5417, 0.7143, 0.5417, 0.75, 0.0, 0.0, 0.0, 0.0, 0.0, 0.0, 0.0, 0.0, 0.5417, 0.6071, 0.5417, 0.5714, 0.5417, 0.5714, 0.5417, 0.6071, 0.5417, 0.1786, 0.5417, 0.1429, 0.5417, 0.1429, 0.5417, 0.1786, 0.5417, 0.25, 0.5417, 0.2143, 0.5417, 0.2143, 0.5417, 0.25, 0.5417, 0.2708, 0.5417, 0.25, 0.5417, 0.25, 0.5417, 0.2708, 0.5417, 0.2917, 0.5417, 0.2708, 0.5417, 0.2708, 0.5417, 0.2917, 0.0, 0.0, 0.0, 0.0, 0.0, 0.0, 0.0, 0.0, 0.5417, 0.875, 0.5417, 0.8333, 0.5417, 0.8333, 0.5417, 0.875, 0.0, 0.0, 0.0, 0.0, 0.0, 0.0, 0.0, 0.0, 0.5417, 0.6786, 0.5417, 0.6429, 0.5417, 0.6429, 0.5417, 0.6786, 0.5417, 0.8333, 0.5417, 0.7917, 0.5417, 0.7917, 0.5417, 0.8333, 0.5417, 0.4583, 0.5417, 0.4167, 0.5417, 0.4167, 0.5417, 0.4583, 0.5417, 0.7143, 0.5417, 0.6786, 0.5417, 0.6786, 0.5417, 0.7143, 0.5417, 0.75, 0.5417, 0.75, 0.5417, 0.75, 0.5417, 0.75, 0.0, 0.0, 0.0, 0.0, 0.0, 0.0, 0.0, 0.0, 0.5417, 0.9167, 0.5417, 0.875, 0.5417, 0.875, 0.5417, 0.9167, 0.5417, 0.0, 0.5417, 0.0, 0.5417, 0.0, 0.5417, 0.0, 0.5417, 0.4792, 0.5417, 0.4583, 0.5417, 0.4583, 0.5417, 0.4792, 0.5417, 0.9583, 0.5417, 0.9167, 0.5417, 0.9167, 0.5417, 0.9583, 0.5417, 0.25, 0.5417, 0.25, 0.5417, 0.25, 0.375, 0.7143, 0.375, 0.7143, 0.375, 0.6786, 0.375, 0.6786, 0.375, 0.25, 0.375, 0.25, 0.375, 0.2143, 0.375, 0.2143, 0.375, 0.9167, 0.375, 0.9167, 0.375, 0.875, 0.375, 0.875, 0.375, 0.8333, 0.375, 0.8333, 0.375, 0.7917, 0.375, 0.7917, 0.375, 0.6786, 0.375, 0.6786, 0.375, 0.6429, 0.375, 0.6429, 0.375, 0.2143, 0.375, 0.2143, 0.375, 0.1786, 0.375, 0.1786, 0.3333, 0.5, 0.3542, 0.5, 0.3542, 0.5, 0.3333, 0.5, 0.375, 0.6071, 0.375, 0.625, 0.375, 0.625, 0.375, 0.6071, 0.375, 0.5, 0.375, 0.5, 0.375, 0.4792, 0.375, 0.4792, 0.375, 0.6071, 0.375, 0.6071, 0.375, 0.5714, 0.375, 0.5714, 0.375, 1.0, 0.375, 1.0, 0.375, 0.9792, 0.375, 0.9792, 0.375, 0.5714, 0.375, 0.5714, 0.375, 0.5357, 0.375, 0.5357, 0.375, 0.03571, 0.375, 0.03571, 0.375, 0.0, 0.375, 0.0, 0.375, 0.75, 0.3542, 0.75, 0.3542, 0.75, 0.375, 0.75, 0.375, 0.2708, 0.375, 0.2708, 0.375, 0.25, 0.375, 0.25, 0.375, 0.5357, 0.375, 0.5357, 0.375, 0.5, 0.375, 0.5, 0.2917, 0.5, 0.3333, 0.5, 0.3333, 0.5, 0.2917, 0.5, 0.375, 0.1786, 0.375, 0.1786, 0.375, 0.1429, 0.375, 0.1429, 0.2083, 0.5, 0.25, 0.5, 0.25, 0.5, 0.2083, 0.5, 0.375, 0.6429, 0.375, 0.6429, 0.375, 0.625, 0.375, 0.625, 0.125, 0.6429, 0.125, 0.625, 0.125, 0.625, 0.125, 0.6429, 0.2083, 0.75, 0.1667, 0.75, 0.1667, 0.75, 0.2083, 0.75, 0.375, 0.1071, 0.375, 0.1071, 0.375, 0.07143, 0.375, 0.07143, 0.2917, 0.75, 0.25, 0.75, 0.25, 0.75, 0.2917, 0.75, 0.375, 0.3333, 0.375, 0.3333, 0.375, 0.2917, 0.375, 0.2917, 0.375, 0.7917, 0.375, 0.7917, 0.375, 0.7708, 0.375, 0.7708, 0.375, 0.07143, 0.375, 0.07143, 0.375, 0.03571, 0.375, 0.03571, 0.1667, 0.75, 0.1458, 0.75, 0.1458, 0.75, 0.1667, 0.75, 0.375, 0.7143, 0.375, 0.75, 0.375, 0.75, 0.375, 0.7143, 0.375, 0.4167, 0.375, 0.4167, 0.375, 0.375, 0.375, 0.375, 0.125, 0.625, 0.125, 0.6071, 0.125, 0.6071, 0.125, 0.625, 0.1458, 0.5, 0.1667, 0.5, 0.1667, 0.5, 0.1458, 0.5, 0.375, 0.2143, 0.375, 0.2143, 0.375, 0.1786, 0.375, 0.1786, 0.375, 0.9167, 0.375, 0.9167, 0.375, 0.875, 0.375, 0.875, 0.375, 0.1786, 0.375, 0.1786, 0.375, 0.1429, 0.375, 0.1429, 0.375, 0.3333, 0.375, 0.3333, 0.375, 0.2917, 0.375, 0.2917, 0.125, 0.6429, 0.125, 0.625, 0.125, 0.625, 0.125, 0.6429, 0.375, 0.6429, 0.375, 0.6429, 0.375, 0.625, 0.375, 0.625, 0.1667, 0.75, 0.1458, 0.75, 0.1458, 0.75, 0.1667, 0.75, 0.375, 0.1071, 0.375, 0.1071, 0.375, 0.07143, 0.375, 0.07143, 0.125, 0.625, 0.125, 0.6071, 0.125, 0.6071, 0.125, 0.625, 0.375, 0.7917, 0.375, 0.7917, 0.375, 0.7708, 0.375, 0.7708, 0.375, 0.07143, 0.375, 0.07143, 0.375, 0.03571, 0.375, 0.03571, 0.375, 0.03571, 0.375, 0.03571, 0.375, 0.0, 0.375, 0.0, 0.375, 0.5, 0.375, 0.5, 0.375, 0.4792, 0.375, 0.4792, 0.375, 0.7143, 0.375, 0.75, 0.375, 0.75, 0.375, 0.7143, 0.375, 0.2708, 0.375, 0.2708, 0.375, 0.25, 0.375, 0.25, 0.1458, 0.5, 0.1667, 0.5, 0.1667, 0.5, 0.1458, 0.5, 0.375, 0.7143, 0.375, 0.7143, 0.375, 0.6786, 0.375, 0.6786, 0.375, 0.75, 0.3542, 0.75, 0.3542, 0.75, 0.375, 0.75, 0.375, 1.0, 0.375, 1.0, 0.375, 0.9792, 0.375, 0.9792, 0.375, 0.6786, 0.375, 0.6786, 0.375, 0.6429, 0.375, 0.6429, 0.375, 0.5357, 0.375, 0.5357, 0.375, 0.5, 0.375, 0.5, 0.375, 0.6071, 0.375, 0.625, 0.375, 0.625, 0.375, 0.6071, 0.2917, 0.5, 0.3333, 0.5, 0.3333, 0.5, 0.2917, 0.5, 0.375, 0.6071, 0.375, 0.6071, 0.375, 0.5714, 0.375, 0.5714, 0.2083, 0.5, 0.25, 0.5, 0.25, 0.5, 0.2083, 0.5, 0.375, 0.5714, 0.375, 0.5714, 0.375, 0.5357, 0.375, 0.5357, 0.2083, 0.75, 0.1667, 0.75, 0.1667, 0.75, 0.2083, 0.75, 0.375, 0.8333, 0.375, 0.8333, 0.375, 0.7917, 0.375, 0.7917, 0.2917, 0.75, 0.25, 0.75, 0.25, 0.75, 0.2917, 0.75, 0.3333, 0.5, 0.3542, 0.5, 0.3542, 0.5, 0.3333, 0.5, 0.375, 0.25, 0.375, 0.25, 0.375, 0.2143, 0.375, 0.2143, 0.375, 0.4167, 0.375, 0.4167, 0.375, 0.375, 0.375, 0.375, 0.0, 0.0, 0.0, 0.0, 0.0, 0.0, 0.0, 0.0, 0.0, 0.0, 0.0, 0.0, 0.0, 0.0, 0.0, 0.0, 0.0, 0.0, 0.0, 0.0, 0.0, 0.0, 0.0, 0.0, 0.0, 0.0, 0.0, 0.0, 0.0, 0.0, 0.0, 0.0, 0.0, 0.0, 0.0, 0.0, 0.0, 0.0, 0.0, 0.0, 0.0, 0.0, 0.0, 0.0, 0.0, 0.0, 0.0, 0.0, 0.0, 0.0, 0.0, 0.0, 0.0, 0.0, 0.0, 0.0, 0.0, 0.0, 0.0, 0.0, 0.0, 0.0, 0.0, 0.0, 0.375, 0.4167, 0.375, 0.4167, 0.375, 0.375, 0.375, 0.375, 0.375, 0.25, 0.375, 0.25, 0.375, 0.2143, 0.375, 0.2143, 0.3333, 0.5, 0.3542, 0.5, 0.3542, 0.5, 0.3333, 0.5, 0.2917, 0.75, 0.25, 0.75, 0.25, 0.75, 0.2917, 0.75, 0.375, 0.8333, 0.375, 0.8333, 0.375, 0.7917, 0.375, 0.7917, 0.2083, 0.75, 0.1667, 0.75, 0.1667, 0.75, 0.2083, 0.75, 0.375, 0.5714, 0.375, 0.5714, 0.375, 0.5357, 0.375, 0.5357, 0.2083, 0.5, 0.25, 0.5, 0.25, 0.5, 0.2083, 0.5, 0.375, 0.6071, 0.375, 0.6071, 0.375, 0.5714, 0.375, 0.5714, 0.2917, 0.5, 0.3333, 0.5, 0.3333, 0.5, 0.2917, 0.5, 0.375, 0.6071, 0.375, 0.625, 0.375, 0.625, 0.375, 0.6071, 0.375, 0.5357, 0.375, 0.5357, 0.375, 0.5, 0.375, 0.5, 0.375, 0.6786, 0.375, 0.6786, 0.375, 0.6429, 0.375, 0.6429, 0.375, 1.0, 0.375, 1.0, 0.375, 0.9792, 0.375, 0.9792, 0.375, 0.75, 0.3542, 0.75, 0.3542, 0.75, 0.375, 0.75, 0.375, 0.7143, 0.375, 0.7143, 0.375, 0.6786, 0.375, 0.6786, 0.1458, 0.5, 0.1667, 0.5, 0.1667, 0.5, 0.1458, 0.5, 0.375, 0.2708, 0.375, 0.2708, 0.375, 0.25, 0.375, 0.25, 0.375, 0.7143, 0.375, 0.75, 0.375, 0.75, 0.375, 0.7143, 0.375, 0.5, 0.375, 0.5, 0.375, 0.4792, 0.375, 0.4792, 0.375, 0.03571, 0.375, 0.03571, 0.375, 0.0, 0.375, 0.0, 0.375, 0.07143, 0.375, 0.07143, 0.375, 0.03571, 0.375, 0.03571, 0.375, 0.7917, 0.375, 0.7917, 0.375, 0.7708, 0.375, 0.7708, 0.125, 0.625, 0.125, 0.6071, 0.125, 0.6071, 0.125, 0.625, 0.375, 0.1071, 0.375, 0.1071, 0.375, 0.07143, 0.375, 0.07143, 0.1667, 0.75, 0.1458, 0.75, 0.1458, 0.75, 0.1667, 0.75, 0.375, 0.6429, 0.375, 0.6429, 0.375, 0.625, 0.375, 0.625, 0.125, 0.6429, 0.125, 0.625, 0.125, 0.625, 0.125, 0.6429, 0.375, 0.3333, 0.375, 0.3333, 0.375, 0.2917, 0.375, 0.2917, 0.375, 0.1786, 0.375, 0.1786, 0.375, 0.1429, 0.375, 0.1429, 0.375, 0.9167, 0.375, 0.9167, 0.375, 0.875, 0.375, 0.875, 0.375, 0.2143, 0.375, 0.2143, 0.375, 0.1786, 0.375, 0.1786, 0.0, 0.0, 0.0, 0.0, 0.0, 0.0, 0.0, 0.0, 0.6458, 0.6245, 0.0, 0.0, 0.0, 0.0, 0.6458, 0.6429, 0.6458, 0.6245])
me_cube_001.materials.append(mat_claro)
me_cube_001.materials.append(mat_oscuro)
me_cube_001.use_remesh_preserve_volume = False
me_cube_001.use_remesh_preserve_attributes = False
me_cube_001.use_mirror_vertex_groups = False
me_cube_001.update()

# ---- objects
ob_canasta = bpy.data.objects.new('Canasta', me_cube_001)

# ---- transforms, parenting, visibility, modifiers, constraints
ob_canasta.location = (0.0, 0.0, 0.0)
ob_canasta.lock_rotations_4d = False
ob_canasta.empty_display_type = 'ARROWS'
ob_canasta.lineart.crease_threshold = 0.0

# ---- collection membership
scene.collection.objects.link(ob_canasta)

# ---- scene / render settings (as saved in the file)
scene.frame_start = 1; scene.frame_end = 250; scene.frame_set(1)
scene.render.engine = 'BLENDER_EEVEE_NEXT'
scene.cycles.use_denoising = False
scene.cycles.samples = 128
scene.cycles.sampling_pattern = 'TABULATED_SOBOL'
scene.cycles.use_adaptive_sampling = False
scene.cycles.use_light_tree = False
scene.view_settings.view_transform = 'Filmic'
bpy.context.view_layer.update()

# ---- added for rendering (the .blend has no active camera and no usable light): camera, sun
cam_auto = bpy.data.cameras.new('AutoCamera')
cam_auto.lens = 50.0
cam_auto.sensor_width = 36.0
cam_auto.clip_end = 1000.0
ob_auto_camera = bpy.data.objects.new('AutoCamera', cam_auto)
scene.collection.objects.link(ob_auto_camera)
ob_auto_camera.location = (2.88317, -3.4661, 2.33848)
ob_auto_camera.rotation_euler = (1.09748, -7.21219e-08, 0.694738)
scene.camera = ob_auto_camera
light_auto_sun = bpy.data.lights.new('AutoSun', 'SUN')
light_auto_sun.energy = 3.0
light_auto_sun.angle = 0.0523599
ob_auto_sun = bpy.data.objects.new('AutoSun', light_auto_sun)
scene.collection.objects.link(ob_auto_sun)
ob_auto_sun.rotation_euler = (0.872665, 0.174533, 0.523599)
bpy.context.view_layer.update()
